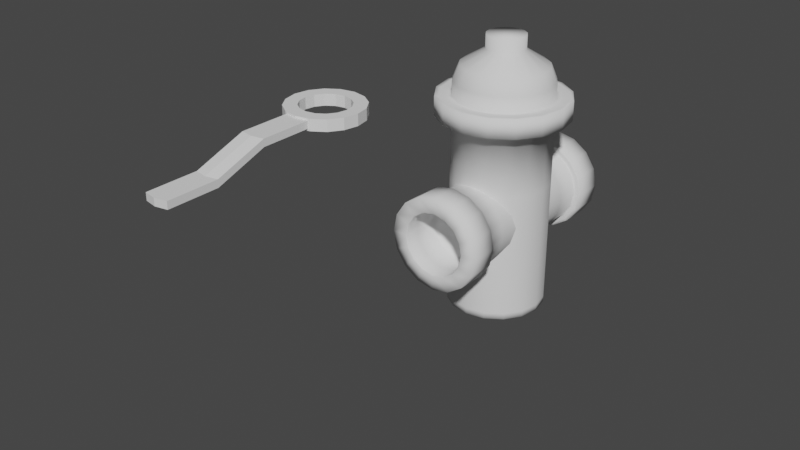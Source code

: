 # Source: FireHydrant.blend  (saved by Blender 2.92.15; exported with 4.5.12 LTS)
import bpy
from mathutils import Matrix  # noqa: F401  (used for matrix-valued properties, if any)

bpy.ops.wm.read_factory_settings(use_empty=True)
scene = bpy.context.scene
scene.name = 'Scene'

# ---- collections
col_collection = bpy.data.collections.new('Collection'); scene.collection.children.link(col_collection)

# ---- world
world_world = bpy.data.worlds.new('World'); scene.world = world_world
world_world.use_nodes = True; world_world.node_tree.nodes.clear()
_N = world_world.node_tree.nodes; _L = world_world.node_tree.links
n0 = _N.new('ShaderNodeOutputWorld'); n0.name = 'World Output'; n0.location = (300, 300)
n1 = _N.new('ShaderNodeBackground'); n1.name = 'Background'; n1.location = (10, 300)
n1.inputs[0].default_value = (0.05088, 0.05088, 0.05088, 1.0)
_L.new(n1.outputs[0], n0.inputs[0])
n0.is_active_output = True
world_world.color = (0.05088, 0.05088, 0.05088)
world_world.use_sun_shadow = False
world_world.sun_shadow_jitter_overblur = 0.0

# ---- meshes
me_cylinder = bpy.data.meshes.new('Cylinder')
me_cylinder.from_pydata([(-1.138e-09, 0.1412, -0.3), (0.0, 0.15, 0.3), (0.05403, 0.1304, -0.3), (0.0574, 0.1386, 0.3), (0.09983, 0.09983, -0.3), (0.1061, 0.1061, 0.3), (0.1304, 0.05403, -0.3), (0.1386, 0.0574, 0.3), (0.1412, -6.557e-09, -0.3), (0.15, -6.557e-09, 0.3), (0.1304, -0.05403, -0.3), (0.1386, -0.0574, 0.3), (0.09983, -0.09983, -0.3), (0.1061, -0.1061, 0.3), (0.05403, -0.1304, -0.3), (0.0574, -0.1386, 0.3), (2.144e-08, -0.1412, -0.3), (2.265e-08, -0.15, 0.3), (-0.05403, -0.1304, -0.3), (-0.0574, -0.1386, 0.3), (-0.09983, -0.09983, -0.3), (-0.1061, -0.1061, 0.3), (-0.1304, -0.05403, -0.3), (-0.1386, -0.0574, 0.3), (-0.1412, 7.843e-10, -0.3), (-0.15, 1.789e-09, 0.3), (-0.1304, 0.05403, -0.3), (-0.1386, 0.0574, 0.3), (-0.09983, 0.09983, -0.3), (-0.1061, 0.1061, 0.3), (-0.05403, 0.1304, -0.3), (-0.0574, 0.1386, 0.3), (0.0574, 0.1386, 0.3544), (1.472e-09, 0.15, 0.3544), (0.1061, 0.1061, 0.3544), (0.1386, 0.0574, 0.3544), (0.15, -6.557e-09, 0.3544), (0.1386, -0.0574, 0.3544), (0.1061, -0.1061, 0.3544), (0.0574, -0.1386, 0.3544), (2.412e-08, -0.15, 0.3544), (-0.0574, -0.1386, 0.3544), (-0.1061, -0.1061, 0.3544), (-0.1386, -0.0574, 0.3544), (-0.15, 1.789e-09, 0.3544), (-0.1386, 0.0574, 0.3544), (-0.1061, 0.1061, 0.3544), (-0.0574, 0.1386, 0.3544), (0.07626, 0.1841, 0.2977), (-2.793e-09, 0.1993, 0.2977), (0.1409, 0.1409, 0.2977), (0.1841, 0.07626, 0.2977), (0.1993, -9.323e-09, 0.2977), (0.1841, -0.07626, 0.2977), (0.1409, -0.1409, 0.2977), (0.07626, -0.1841, 0.2977), (2.73e-08, -0.1993, 0.2977), (-0.07626, -0.1841, 0.2977), (-0.1409, -0.1409, 0.2977), (-0.1841, -0.07626, 0.2977), (-0.1993, 1.764e-09, 0.2977), (-0.1841, 0.07626, 0.2977), (-0.1409, 0.1409, 0.2977), (-0.07626, 0.1841, 0.2977), (0.07626, 0.1841, 0.3567), (-8.368e-10, 0.1993, 0.3567), (0.1409, 0.1409, 0.3567), (0.1841, 0.07626, 0.3567), (0.1993, -9.323e-09, 0.3567), (0.1841, -0.07626, 0.3567), (0.1409, -0.1409, 0.3567), (0.07626, -0.1841, 0.3567), (2.926e-08, -0.1993, 0.3567), (-0.07626, -0.1841, 0.3567), (-0.1409, -0.1409, 0.3567), (-0.1841, -0.07626, 0.3567), (-0.1993, 1.764e-09, 0.3567), (-0.1841, 0.07626, 0.3567), (-0.1409, 0.1409, 0.3567), (-0.07626, 0.1841, 0.3567), (0.0574, 0.1386, 0.3997), (7.59e-09, 0.15, 0.3997), (0.1061, 0.1061, 0.3997), (0.1386, 0.0574, 0.3997), (0.15, -6.557e-09, 0.3997), (0.1386, -0.0574, 0.3997), (0.1061, -0.1061, 0.3997), (0.0574, -0.1386, 0.3997), (3.024e-08, -0.15, 0.3997), (-0.0574, -0.1386, 0.3997), (-0.1061, -0.1061, 0.3997), (-0.1386, -0.0574, 0.3997), (-0.15, 1.789e-09, 0.3997), (-0.1386, 0.0574, 0.3997), (-0.1061, 0.1061, 0.3997), (-0.0574, 0.1386, 0.3997), (0.05013, 0.121, 0.4449), (4.066e-09, 0.131, 0.4449), (0.09262, 0.09262, 0.4449), (0.121, 0.05013, 0.4449), (0.131, -5.489e-09, 0.4449), (0.121, -0.05013, 0.4449), (0.09262, -0.09262, 0.4449), (0.05013, -0.121, 0.4449), (2.384e-08, -0.131, 0.4449), (-0.05013, -0.121, 0.4449), (-0.09262, -0.09262, 0.4449), (-0.121, -0.05013, 0.4449), (-0.131, 1.798e-09, 0.4449), (-0.121, 0.05013, 0.4449), (-0.09262, 0.09262, 0.4449), (-0.05013, 0.121, 0.4449), (0.0225, 0.05432, 0.4902), (-6.357e-09, 0.0588, 0.4902), (0.04158, 0.04158, 0.4902), (0.05432, 0.0225, 0.4902), (0.0588, -3.491e-09, 0.4902), (0.05432, -0.0225, 0.4902), (0.04158, -0.04158, 0.4902), (0.0225, -0.05432, 0.4902), (2.522e-09, -0.0588, 0.4902), (-0.0225, -0.05432, 0.4902), (-0.04158, -0.04158, 0.4902), (-0.05432, -0.0225, 0.4902), (-0.0588, -2.193e-10, 0.4902), (-0.05432, 0.0225, 0.4902), (-0.04158, 0.04158, 0.4902), (-0.0225, 0.05432, 0.4902), (0.0225, 0.05432, 0.5332), (4.986e-09, 0.0588, 0.5332), (0.04158, 0.04158, 0.5332), (0.05432, 0.0225, 0.5332), (0.0588, -3.491e-09, 0.5332), (0.05432, -0.0225, 0.5332), (0.04158, -0.04158, 0.5332), (0.0225, -0.05432, 0.5332), (1.386e-08, -0.0588, 0.5332), (-0.0225, -0.05432, 0.5332), (-0.04158, -0.04158, 0.5332), (-0.05432, -0.0225, 0.5332), (-0.0588, -2.193e-10, 0.5332), (-0.05432, 0.0225, 0.5332), (-0.04158, 0.04158, 0.5332), (-0.0225, 0.05432, 0.5332), (0.0, 0.15, -0.1), (0.0, 0.15, 0.1), (0.0574, 0.1386, 0.1), (0.0574, 0.1386, -0.1), (0.1061, 0.1061, 0.1), (0.1061, 0.1061, -0.1), (0.1386, 0.0574, 0.1), (0.1386, 0.0574, -0.1), (0.15, -6.557e-09, 0.1), (0.15, -6.557e-09, -0.1), (0.1386, -0.0574, 0.1), (0.1386, -0.0574, -0.1), (0.1061, -0.1061, 0.1), (0.1061, -0.1061, -0.1), (0.0574, -0.1386, 0.1), (0.0574, -0.1386, -0.1), (2.265e-08, -0.15, 0.1), (2.265e-08, -0.15, -0.1), (-0.0574, -0.1386, 0.1), (-0.0574, -0.1386, -0.1), (-0.1061, -0.1061, 0.1), (-0.1061, -0.1061, -0.1), (-0.1386, -0.0574, 0.1), (-0.1386, -0.0574, -0.1), (-0.15, 1.789e-09, 0.1), (-0.15, 1.789e-09, -0.1), (-0.1386, 0.0574, 0.1), (-0.1386, 0.0574, -0.1), (-0.1061, 0.1061, 0.1), (-0.1061, 0.1061, -0.1), (-0.0574, 0.1386, 0.1), (-0.0574, 0.1386, -0.1), (0.0, -1.49e-08, 0.12), (0.0, 0.15, 0.12), (0.0, -0.15, 0.12), (0.04592, -0.15, 0.1109), (0.04592, 1.49e-08, 0.1109), (0.04592, 0.15, 0.1109), (0.08485, -0.15, 0.08485), (0.08485, 1.49e-08, 0.08485), (0.08485, 0.15, 0.08485), (0.1109, -0.15, 0.04592), (0.1109, 1.49e-08, 0.04592), (0.1109, 0.15, 0.04592), (0.12, -0.15, -1.18e-08), (0.12, 1.49e-08, -5.245e-09), (0.12, 0.15, 1.311e-09), (0.1109, -0.15, -0.04592), (0.1109, 1.49e-08, -0.04592), (0.1109, 0.15, -0.04592), (0.08485, -0.15, -0.08485), (0.08485, 1.49e-08, -0.08485), (0.08485, 0.15, -0.08485), (0.04592, -0.15, -0.1109), (0.04592, 1.49e-08, -0.1109), (0.04592, 0.15, -0.1109), (1.812e-08, -0.15, -0.12), (1.812e-08, 1.49e-08, -0.12), (1.812e-08, 0.15, -0.12), (-0.04592, -0.15, -0.1109), (-0.04592, 1.49e-08, -0.1109), (-0.04592, 0.15, -0.1109), (-0.08485, -0.15, -0.08485), (-0.08485, 1.49e-08, -0.08485), (-0.08485, 0.15, -0.08485), (-0.1109, -0.15, -0.04592), (-0.1109, 1.49e-08, -0.04592), (-0.1109, 0.15, -0.04592), (-0.12, -0.15, -5.126e-09), (-0.12, 1.49e-08, 1.431e-09), (-0.12, 0.15, 7.988e-09), (-0.1109, -0.15, 0.04592), (-0.1109, 1.49e-08, 0.04592), (-0.1109, 0.15, 0.04592), (-0.08485, -0.15, 0.08485), (-0.08485, 1.49e-08, 0.08485), (-0.08485, 0.15, 0.08485), (-0.04592, -0.15, 0.1109), (-0.04592, 1.49e-08, 0.1109), (-0.04592, 0.15, 0.1109), (-0.08485, -0.225, -0.08485), (0.1109, -0.225, -0.04592), (0.0, -0.225, 0.12), (0.12, -0.225, -1.508e-08), (-0.04592, -0.225, -0.1109), (0.1109, -0.225, 0.04592), (1.812e-08, -0.225, -0.12), (0.08485, -0.225, 0.08485), (0.04592, -0.225, -0.1109), (0.04592, -0.225, 0.1109), (0.08485, -0.225, -0.08485), (-0.1109, -0.225, -0.04592), (-0.12, -0.225, -8.404e-09), (-0.1109, -0.225, 0.04592), (-0.08485, -0.225, 0.08485), (-0.04592, -0.225, 0.1109), (0.04592, 0.225, 0.1109), (0.08485, 0.225, 0.08485), (0.1109, 0.225, 0.04592), (0.12, 0.225, 4.59e-09), (0.1109, 0.225, -0.04592), (0.08485, 0.225, -0.08485), (0.04592, 0.225, -0.1109), (1.812e-08, 0.225, -0.12), (-0.04592, 0.225, -0.1109), (-0.08485, 0.225, -0.08485), (-0.1109, 0.225, -0.04592), (-0.12, 0.225, 1.127e-08), (-0.1109, 0.225, 0.04592), (-0.08485, 0.225, 0.08485), (0.0, 0.225, 0.12), (-0.04592, 0.225, 0.1109), (-1.28e-09, 0.3139, 0.1423), (0.05447, 0.3139, 0.1315), (0.05447, -0.316, 0.1315), (-1.28e-09, -0.316, 0.1423), (-1.28e-09, -0.2271, 0.1423), (0.05447, 0.225, 0.1315), (0.1006, 0.3139, 0.1006), (0.1006, -0.316, 0.1006), (0.1006, 0.225, 0.1006), (0.1315, 0.3139, 0.05447), (0.1315, -0.316, 0.05447), (0.1315, 0.225, 0.05447), (0.1423, 0.3139, 9.622e-09), (0.1423, -0.316, -2.149e-08), (0.1423, 0.225, 5.733e-09), (0.1315, 0.3139, -0.05447), (0.1315, -0.316, -0.05447), (0.1315, 0.225, -0.05447), (0.1006, 0.3139, -0.1006), (0.1006, -0.316, -0.1006), (0.1006, 0.225, -0.1006), (0.05447, 0.3139, -0.1315), (0.05447, -0.316, -0.1315), (0.05447, 0.225, -0.1315), (2.021e-08, 0.3139, -0.1423), (2.021e-08, -0.316, -0.1423), (2.021e-08, 0.225, -0.1423), (-0.05447, 0.3139, -0.1315), (-0.05447, -0.316, -0.1315), (-0.05447, 0.225, -0.1315), (-0.1006, 0.3139, -0.1006), (-0.1006, -0.316, -0.1006), (-0.1006, 0.225, -0.1006), (-0.1315, 0.3139, -0.05447), (-0.1315, -0.316, -0.05447), (-0.1315, 0.225, -0.05447), (-0.1423, 0.3139, 1.754e-08), (-0.1423, -0.316, -1.357e-08), (-0.1423, 0.225, 1.365e-08), (-0.1315, 0.3139, 0.05447), (-0.1315, -0.316, 0.05447), (-0.1315, 0.225, 0.05447), (-0.1006, 0.3139, 0.1006), (-0.1006, -0.316, 0.1006), (-0.1006, 0.225, 0.1006), (-0.05447, 0.3139, 0.1315), (-0.05447, -0.316, 0.1315), (-0.05447, 0.225, 0.1315), (-0.1006, -0.2271, -0.1006), (0.1315, -0.2271, -0.05447), (0.1423, -0.2271, -1.76e-08), (-0.05447, -0.2271, -0.1315), (0.1315, -0.2271, 0.05447), (2.021e-08, -0.2271, -0.1423), (0.1006, -0.2271, 0.1006), (0.05447, -0.2271, -0.1315), (0.05447, -0.2271, 0.1315), (0.1006, -0.2271, -0.1006), (-0.1315, -0.2271, -0.05447), (-0.1423, -0.2271, -9.679e-09), (-0.1315, -0.2271, 0.05447), (-0.1006, -0.2271, 0.1006), (-0.05447, -0.2271, 0.1315), (-1.28e-09, 0.225, 0.1423), (0.03626, -0.1887, 0.08754), (1.91e-09, -0.1887, 0.09476), (0.067, -0.1887, 0.067), (0.08754, -0.1887, 0.03626), (0.09476, -0.1887, -2.029e-08), (0.08754, -0.1887, -0.03626), (0.067, -0.1887, -0.067), (0.03626, -0.1887, -0.08754), (1.622e-08, -0.1887, -0.09476), (-0.03626, -0.1887, -0.08754), (-0.067, -0.1887, -0.067), (-0.08754, -0.1887, -0.03626), (-0.09476, -0.1887, -1.502e-08), (-0.08754, -0.1887, 0.03626), (-0.067, -0.1887, 0.067), (-0.03626, -0.1887, 0.08754), (1.359e-09, 0.1865, 0.102), (0.03905, 0.1865, 0.09427), (0.07215, 0.1865, 0.07215), (0.09427, 0.1865, 0.03905), (0.102, 0.1865, 1.991e-08), (0.09427, 0.1865, -0.03905), (0.07215, 0.1865, -0.07215), (0.03905, 0.1865, -0.09427), (1.677e-08, 0.1865, -0.102), (-0.03905, 0.1865, -0.09427), (-0.07215, 0.1865, -0.07215), (-0.09427, 0.1865, -0.03905), (-0.102, 0.1865, 2.559e-08), (-0.09427, 0.1865, 0.03905), (-0.07215, 0.1865, 0.07215), (-0.03905, 0.1865, 0.09427), (-1.28e-09, -0.2716, 0.1423), (-0.1006, -0.2716, -0.1006), (0.1315, -0.2716, -0.05447), (0.1423, -0.2716, -1.954e-08), (-0.05447, -0.2716, -0.1315), (0.1315, -0.2716, 0.05447), (2.021e-08, -0.2716, -0.1423), (0.1006, -0.2716, 0.1006), (0.05447, -0.2716, -0.1315), (0.05447, -0.2716, 0.1315), (0.1006, -0.2716, -0.1006), (-0.1315, -0.2716, -0.05447), (-0.1423, -0.2716, -1.162e-08), (-0.1315, -0.2716, 0.05447), (-0.1006, -0.2716, 0.1006), (-0.05447, -0.2716, 0.1315), (0.05447, 0.2694, 0.1315), (0.1006, 0.2694, 0.1006), (0.1315, 0.2694, 0.05447), (0.1423, 0.2694, 7.678e-09), (0.1315, 0.2694, -0.05447), (0.1006, 0.2694, -0.1006), (0.05447, 0.2694, -0.1315), (2.021e-08, 0.2694, -0.1423), (-0.05447, 0.2694, -0.1315), (-0.1006, 0.2694, -0.1006), (-0.1315, 0.2694, -0.05447), (-0.1423, 0.2694, 1.56e-08), (-0.1315, 0.2694, 0.05447), (-0.1006, 0.2694, 0.1006), (-0.05447, 0.2694, 0.1315), (-1.28e-09, 0.2694, 0.1423), (0.09427, 0.2511, -0.03905), (0.102, 0.2511, 1.424e-08), (0.03905, 0.2511, 0.09427), (1.359e-09, 0.2511, 0.102), (1.677e-08, 0.2511, -0.102), (0.03905, 0.2511, -0.09427), (-0.09427, 0.2511, -0.03905), (-0.07215, 0.2511, -0.07215), (-0.07215, 0.2511, 0.07215), (-0.09427, 0.2511, 0.03905), (-0.03905, 0.2511, 0.09427), (0.09427, 0.2511, 0.03905), (0.07215, 0.2511, -0.07215), (-0.03905, 0.2511, -0.09427), (-0.102, 0.2511, 1.992e-08), (0.07215, 0.2511, 0.07215), (-0.08754, -0.2657, -0.03626), (-0.09476, -0.2657, -1.372e-08), (-0.067, -0.2657, 0.067), (-0.03626, -0.2657, 0.08754), (0.03626, -0.2657, 0.08754), (0.067, -0.2657, 0.067), (0.09476, -0.2657, -1.899e-08), (0.08754, -0.2657, -0.03626), (0.03626, -0.2657, -0.08754), (1.622e-08, -0.2657, -0.09476), (-0.067, -0.2657, -0.067), (-0.08754, -0.2657, 0.03626), (1.91e-09, -0.2657, 0.09476), (0.08754, -0.2657, 0.03626), (0.067, -0.2657, -0.067), (-0.03626, -0.2657, -0.08754), (0.0574, 0.1386, -0.2808), (0.1061, 0.1061, -0.2808), (0.1386, 0.0574, -0.2808), (0.15, -6.557e-09, -0.2808), (0.1386, -0.0574, -0.2808), (0.1061, -0.1061, -0.2808), (0.0574, -0.1386, -0.2808), (2.265e-08, -0.15, -0.2808), (-0.0574, -0.1386, -0.2808), (-0.1061, -0.1061, -0.2808), (-0.1386, -0.0574, -0.2808), (-0.15, 1.789e-09, -0.2808), (-0.1386, 0.0574, -0.2808), (-0.1061, 0.1061, -0.2808), (-0.0574, 0.1386, -0.2808), (0.0, 0.15, -0.2808), (-0.1148, -0.1148, 0.355), (-0.1235, -0.1235, 0.3556), (-0.1322, -0.1322, 0.3561), (-0.06212, -0.15, 0.355), (-0.06683, -0.1614, 0.3556), (-0.07155, -0.1727, 0.3561), (2.54e-08, -0.1623, 0.355), (2.669e-08, -0.1746, 0.3556), (2.797e-08, -0.187, 0.3561), (0.06212, -0.15, 0.355), (0.06683, -0.1614, 0.3556), (0.07155, -0.1727, 0.3561), (0.1727, -0.07155, 0.3561), (0.1614, -0.06683, 0.3556), (0.15, -0.06212, 0.355), (0.1148, -0.1148, 0.355), (0.1235, -0.1235, 0.3556), (0.1322, -0.1322, 0.3561), (-0.15, -0.06212, 0.355), (-0.1614, -0.06683, 0.3556), (-0.1727, -0.07155, 0.3561), (-0.1623, 1.783e-09, 0.355), (-0.1746, 1.777e-09, 0.3556), (-0.187, 1.771e-09, 0.3561), (-0.15, 0.06212, 0.355), (-0.1614, 0.06683, 0.3556), (-0.1727, 0.07155, 0.3561), (-0.1148, 0.1148, 0.355), (-0.1235, 0.1235, 0.3556), (-0.1322, 0.1322, 0.3561), (0.06212, 0.15, 0.355), (0.06683, 0.1614, 0.3556), (0.07155, 0.1727, 0.3561), (-2.596e-10, 0.187, 0.3561), (3.176e-10, 0.1746, 0.3556), (8.948e-10, 0.1623, 0.355), (-0.06212, 0.15, 0.355), (-0.06683, 0.1614, 0.3556), (-0.07155, 0.1727, 0.3561), (0.1148, 0.1148, 0.355), (0.1235, 0.1235, 0.3556), (0.1322, 0.1322, 0.3561), (0.15, 0.06212, 0.355), (0.1614, 0.06683, 0.3556), (0.1727, 0.07155, 0.3561), (0.1623, -7.248e-09, 0.355), (0.1746, -7.94e-09, 0.3556), (0.187, -8.632e-09, 0.3561), (0.1322, -0.1322, 0.2983), (0.1235, -0.1235, 0.2989), (0.1148, -0.1148, 0.2994), (-0.1322, -0.1322, 0.2983), (-0.1235, -0.1235, 0.2989), (-0.1148, -0.1148, 0.2994), (0.07155, 0.1727, 0.2983), (0.06683, 0.1614, 0.2989), (0.06212, 0.15, 0.2994), (-6.981e-10, 0.1623, 0.2994), (-1.396e-09, 0.1746, 0.2989), (-2.094e-09, 0.187, 0.2983), (-0.1322, 0.1322, 0.2983), (-0.1235, 0.1235, 0.2989), (-0.1148, 0.1148, 0.2994), (-0.15, 0.06212, 0.2994), (-0.1614, 0.06683, 0.2989), (-0.1727, 0.07155, 0.2983), (0.1727, -0.07155, 0.2983), (0.1614, -0.06683, 0.2989), (0.15, -0.06212, 0.2994), (0.1623, -7.248e-09, 0.2994), (0.1746, -7.94e-09, 0.2989), (0.187, -8.632e-09, 0.2983), (-0.07155, -0.1727, 0.2983), (-0.06683, -0.1614, 0.2989), (-0.06212, -0.15, 0.2994), (2.381e-08, -0.1623, 0.2994), (2.497e-08, -0.1746, 0.2989), (2.614e-08, -0.187, 0.2983), (-0.07155, 0.1727, 0.2983), (-0.06683, 0.1614, 0.2989), (-0.06212, 0.15, 0.2994), (0.1322, 0.1322, 0.2983), (0.1235, 0.1235, 0.2989), (0.1148, 0.1148, 0.2994), (-0.1727, -0.07155, 0.2983), (-0.1614, -0.06683, 0.2989), (-0.15, -0.06212, 0.2994), (0.07155, -0.1727, 0.2983), (0.06683, -0.1614, 0.2989), (0.06212, -0.15, 0.2994), (0.1727, 0.07155, 0.2983), (0.1614, 0.06683, 0.2989), (0.15, 0.06212, 0.2994), (-0.187, 1.771e-09, 0.2983), (-0.1746, 1.777e-09, 0.2989), (-0.1623, 1.783e-09, 0.2994), (0.1177, 0.225, -0.04877), (0.1246, 0.225, -0.05162), (0.1274, 0.225, 4.971e-09), (0.1349, 0.225, 5.352e-09), (0.1177, 0.225, 0.04877), (0.1246, 0.225, 0.05162), (0.09012, 0.225, 0.09012), (0.09538, 0.225, 0.09538), (-8.536e-10, 0.225, 0.1349), (-4.268e-10, 0.225, 0.1274), (0.04877, 0.225, 0.1177), (0.05162, 0.225, 0.1246), (-0.1177, 0.225, -0.04877), (-0.1246, 0.225, -0.05162), (-0.09538, 0.225, -0.09538), (-0.09012, 0.225, -0.09012), (-0.05162, 0.225, 0.1246), (-0.04877, 0.225, 0.1177), (-0.09538, 0.225, 0.09538), (-0.09012, 0.225, 0.09012), (-0.05162, 0.225, -0.1246), (-0.04877, 0.225, -0.1177), (-0.1246, 0.225, 0.05162), (-0.1177, 0.225, 0.04877), (1.951e-08, 0.225, -0.1349), (1.882e-08, 0.225, -0.1274), (-0.1349, 0.225, 1.286e-08), (-0.1274, 0.225, 1.206e-08), (0.05162, 0.225, -0.1246), (0.04877, 0.225, -0.1177), (0.09538, 0.225, -0.09538), (0.09012, 0.225, -0.09012), (0.09012, -0.2257, -0.09012), (0.09538, -0.2264, -0.09538), (0.04877, -0.2257, -0.1177), (0.05162, -0.2264, -0.1246), (1.882e-08, -0.2257, -0.1274), (1.951e-08, -0.2264, -0.1349), (-0.04877, -0.2257, -0.1177), (-0.05162, -0.2264, -0.1246), (-0.09012, -0.2257, -0.09012), (-0.09538, -0.2264, -0.09538), (-0.1177, -0.2257, -0.04877), (-0.1246, -0.2264, -0.05162), (-0.1274, -0.2257, -8.829e-09), (-0.1349, -0.2264, -9.254e-09), (-0.1177, -0.2257, 0.04877), (-0.1246, -0.2264, 0.05162), (-0.05162, -0.2264, 0.1246), (-0.04877, -0.2257, 0.1177), (-0.09012, -0.2257, 0.09012), (-0.09538, -0.2264, 0.09538), (0.1177, -0.2257, -0.04877), (0.1246, -0.2264, -0.05162), (0.1274, -0.2257, -1.592e-08), (0.1349, -0.2264, -1.676e-08), (0.1177, -0.2257, 0.04877), (0.1246, -0.2264, 0.05162), (0.09012, -0.2257, 0.09012), (0.09538, -0.2264, 0.09538), (0.04877, -0.2257, 0.1177), (0.05162, -0.2264, 0.1246), (-4.268e-10, -0.2257, 0.1274), (-8.536e-10, -0.2264, 0.1349), (1.359e-09, 0.3131, 0.102), (1.178e-09, 0.3157, 0.1048), (1.725e-09, -0.317, 0.09752), (1.91e-09, -0.3143, 0.09476), (0.0401, 0.3157, 0.09682), (0.03905, 0.3131, 0.09427), (0.03626, -0.3143, 0.08754), (0.03732, -0.317, 0.0901), (0.0741, 0.3157, 0.0741), (0.07215, 0.3131, 0.07215), (0.067, -0.3143, 0.067), (0.06896, -0.317, 0.06896), (0.09682, 0.3157, 0.0401), (0.09427, 0.3131, 0.03905), (0.08754, -0.3143, 0.03626), (0.0901, -0.317, 0.03732), (0.1048, 0.3157, 8.644e-09), (0.102, 0.3131, 8.81e-09), (0.09476, -0.3143, -1.817e-08), (0.09752, -0.317, -1.832e-08), (0.09682, 0.3157, -0.0401), (0.09427, 0.3131, -0.03905), (0.08754, -0.3143, -0.03626), (0.0901, -0.317, -0.03732), (0.0741, 0.3157, -0.0741), (0.07215, 0.3131, -0.07215), (0.067, -0.3143, -0.067), (0.06896, -0.317, -0.06896), (0.0401, 0.3157, -0.09682), (0.03905, 0.3131, -0.09427), (0.03626, -0.3143, -0.08754), (0.03732, -0.317, -0.0901), (1.7e-08, 0.3157, -0.1048), (1.677e-08, 0.3131, -0.102), (1.622e-08, -0.3143, -0.09476), (1.645e-08, -0.317, -0.09752), (-0.0401, 0.3157, -0.09682), (-0.03905, 0.3131, -0.09427), (-0.03626, -0.3143, -0.08754), (-0.03732, -0.317, -0.0901), (-0.0741, 0.3157, -0.0741), (-0.07215, 0.3131, -0.07215), (-0.067, -0.3143, -0.067), (-0.06896, -0.317, -0.06896), (-0.09682, 0.3157, -0.0401), (-0.09427, 0.3131, -0.03905), (-0.08754, -0.3143, -0.03626), (-0.0901, -0.317, -0.03732), (-0.1048, 0.3157, 1.447e-08), (-0.102, 0.3131, 1.449e-08), (-0.09476, -0.3143, -1.29e-08), (-0.09752, -0.317, -1.289e-08), (-0.09682, 0.3157, 0.0401), (-0.09427, 0.3131, 0.03905), (-0.08754, -0.3143, 0.03626), (-0.0901, -0.317, 0.03732), (-0.0741, 0.3157, 0.0741), (-0.07215, 0.3131, 0.07215), (-0.067, -0.3143, 0.067), (-0.06896, -0.317, 0.06896), (-0.0401, 0.3157, 0.09682), (-0.03905, 0.3131, 0.09427), (-0.03626, -0.3143, 0.08754), (-0.03732, -0.317, 0.0901), (0.0, 0.15, -0.3), (0.0574, 0.1386, -0.3), (0.1061, 0.1061, -0.3), (0.1386, 0.0574, -0.3), (0.15, -6.557e-09, -0.3), (0.1386, -0.0574, -0.3), (0.1061, -0.1061, -0.3), (0.0574, -0.1386, -0.3), (2.265e-08, -0.15, -0.3), (-0.0574, -0.1386, -0.3), (-0.1061, -0.1061, -0.3), (-0.1386, -0.0574, -0.3), (-0.15, 1.789e-09, -0.3), (-0.1386, 0.0574, -0.3), (-0.1061, 0.1061, -0.3), (-0.0574, 0.1386, -0.3)], [], [(145, 1, 3, 146), (146, 3, 5, 148), (148, 5, 7, 150), (150, 7, 9, 152), (152, 9, 11, 154), (154, 11, 13, 156), (156, 13, 15, 158), (158, 15, 17, 160), (160, 17, 19, 162), (162, 19, 21, 164), (164, 21, 23, 166), (166, 23, 25, 168), (168, 25, 27, 170), (452, 455, 76, 75), (170, 27, 29, 172), (172, 29, 31, 174), (0, 2, 4, 6, 8, 10, 12, 14, 16, 18, 20, 22, 24, 26, 28, 30), (174, 31, 1, 145), (516, 483, 58, 59), (513, 486, 48, 50), (434, 452, 75, 74), (510, 492, 62, 63), (480, 498, 53, 54), (437, 434, 74, 73), (440, 437, 73, 72), (483, 504, 57, 58), (443, 440, 72, 71), (486, 491, 49, 48), (492, 497, 61, 62), (498, 503, 52, 53), (449, 443, 71, 70), (444, 449, 70, 69), (504, 509, 56, 57), (318, 367, 352, 260), (455, 458, 77, 76), (519, 480, 54, 55), (491, 510, 63, 49), (458, 461, 78, 77), (465, 464, 64, 65), (522, 513, 50, 51), (525, 516, 59, 60), (461, 470, 79, 78), (464, 473, 66, 64), (470, 465, 65, 79), (509, 519, 55, 56), (473, 476, 67, 66), (476, 479, 68, 67), (503, 522, 51, 52), (497, 525, 60, 61), (479, 444, 69, 68), (85, 84, 100, 101), (44, 43, 91, 92), (37, 36, 84, 85), (45, 44, 92, 93), (38, 37, 85, 86), (46, 45, 93, 94), (39, 38, 86, 87), (47, 46, 94, 95), (40, 39, 87, 88), (32, 33, 81, 80), (33, 47, 95, 81), (41, 40, 88, 89), (34, 32, 80, 82), (42, 41, 89, 90), (35, 34, 82, 83), (43, 42, 90, 91), (106, 105, 121, 122), (93, 92, 108, 109), (86, 85, 101, 102), (94, 93, 109, 110), (87, 86, 102, 103), (95, 94, 110, 111), (88, 87, 103, 104), (80, 81, 97, 96), (81, 95, 111, 97), (89, 88, 104, 105), (82, 80, 96, 98), (90, 89, 105, 106), (83, 82, 98, 99), (91, 90, 106, 107), (84, 83, 99, 100), (92, 91, 107, 108), (99, 98, 114, 115), (107, 106, 122, 123), (100, 99, 115, 116), (108, 107, 123, 124), (101, 100, 116, 117), (109, 108, 124, 125), (102, 101, 117, 118), (110, 109, 125, 126), (103, 102, 118, 119), (111, 110, 126, 127), (104, 103, 119, 120), (96, 97, 113, 112), (97, 111, 127, 113), (105, 104, 120, 121), (98, 96, 112, 114), (128, 129, 143, 142, 141, 140, 139, 138, 137, 136, 135, 134, 133, 132, 131, 130), (430, 175, 144, 431), (175, 174, 145, 144), (429, 173, 175, 430), (173, 172, 174, 175), (428, 171, 173, 429), (171, 170, 172, 173), (427, 169, 171, 428), (169, 168, 170, 171), (426, 167, 169, 427), (167, 166, 168, 169), (425, 165, 167, 426), (165, 164, 166, 167), (424, 163, 165, 425), (163, 162, 164, 165), (423, 161, 163, 424), (161, 160, 162, 163), (422, 159, 161, 423), (159, 158, 160, 161), (421, 157, 159, 422), (157, 156, 158, 159), (420, 155, 157, 421), (155, 154, 156, 157), (419, 153, 155, 420), (153, 152, 154, 155), (418, 151, 153, 419), (151, 150, 152, 153), (417, 149, 151, 418), (149, 148, 150, 151), (416, 147, 149, 417), (147, 146, 148, 149), (431, 144, 147, 416), (144, 145, 146, 147), (195, 194, 197, 198), (210, 209, 212, 213), (628, 283, 286, 632), (271, 372, 373, 274), (211, 210, 213, 214), (544, 536, 319, 303), (244, 193, 196, 245), (245, 196, 199, 246), (598, 404, 405, 602), (198, 197, 200, 201), (213, 212, 215, 216), (581, 583, 306, 305), (199, 198, 201, 202), (214, 213, 216, 217), (250, 211, 214, 251), (246, 199, 202, 247), (542, 541, 291, 288), (201, 200, 203, 204), (216, 215, 218, 219), (561, 581, 305, 313), (202, 201, 204, 205), (217, 216, 219, 220), (251, 214, 217, 252), (247, 202, 205, 248), (531, 529, 273, 270), (204, 203, 206, 207), (219, 218, 221, 222), (563, 561, 313, 311), (205, 204, 207, 208), (220, 219, 222, 223), (252, 217, 220, 253), (248, 205, 208, 249), (533, 531, 270, 267), (207, 206, 209, 210), (222, 221, 178, 176), (208, 207, 210, 211), (223, 222, 176, 177), (565, 563, 311, 309), (253, 220, 223, 255), (535, 533, 267, 264), (196, 195, 198, 199), (255, 223, 177, 254), (567, 565, 309, 307), (193, 192, 195, 196), (192, 191, 194, 195), (249, 208, 211, 250), (190, 189, 192, 193), (189, 188, 191, 192), (243, 190, 193, 244), (187, 186, 189, 190), (186, 185, 188, 189), (242, 187, 190, 243), (184, 183, 186, 187), (183, 182, 185, 186), (241, 184, 187, 242), (181, 180, 183, 184), (180, 179, 182, 183), (240, 181, 184, 241), (177, 176, 180, 181), (176, 178, 179, 180), (254, 177, 181, 240), (221, 239, 226, 178), (218, 238, 239, 221), (215, 237, 238, 218), (212, 236, 237, 215), (209, 235, 236, 212), (206, 224, 235, 209), (203, 228, 224, 206), (200, 230, 228, 203), (197, 232, 230, 200), (194, 234, 232, 197), (191, 225, 234, 194), (188, 227, 225, 191), (185, 229, 227, 188), (182, 231, 229, 185), (179, 233, 231, 182), (539, 535, 264, 261), (569, 567, 307, 304), (536, 539, 261, 319), (571, 569, 304, 314), (573, 571, 314, 315), (575, 573, 315, 316), (579, 575, 316, 317), (576, 579, 317, 318), (260, 352, 361, 312), (312, 361, 359, 310), (310, 359, 357, 308), (308, 357, 355, 306), (306, 355, 354, 305), (305, 354, 362, 313), (313, 362, 360, 311), (311, 360, 358, 309), (309, 358, 356, 307), (307, 356, 353, 304), (304, 353, 363, 314), (314, 363, 364, 315), (315, 364, 365, 316), (316, 365, 366, 317), (317, 366, 367, 318), (256, 383, 368, 257), (257, 368, 369, 262), (262, 369, 370, 265), (265, 370, 371, 268), (268, 371, 372, 271), (286, 377, 378, 289), (301, 382, 383, 256), (298, 381, 382, 301), (283, 376, 377, 286), (295, 380, 381, 298), (280, 375, 376, 283), (292, 379, 380, 295), (277, 374, 375, 280), (289, 378, 379, 292), (274, 373, 374, 277), (583, 585, 308, 306), (546, 544, 303, 300), (585, 587, 310, 308), (548, 542, 288, 285), (587, 589, 312, 310), (550, 546, 300, 297), (589, 591, 260, 312), (552, 548, 285, 282), (554, 550, 297, 294), (556, 552, 282, 279), (541, 554, 294, 291), (558, 556, 279, 276), (529, 558, 276, 273), (591, 576, 318, 260), (320, 321, 335, 334, 333, 332, 331, 330, 329, 328, 327, 326, 325, 324, 323, 322), (336, 337, 338, 339, 340, 341, 342, 343, 344, 345, 346, 347, 348, 349, 350, 351), (610, 406, 407, 614), (652, 301, 256, 593), (622, 408, 409, 626), (634, 410, 400, 638), (646, 411, 402, 650), (597, 386, 387, 592), (606, 413, 406, 610), (618, 414, 408, 622), (630, 415, 410, 634), (642, 401, 411, 646), (602, 405, 413, 606), (614, 407, 414, 618), (631, 284, 281, 627), (638, 400, 401, 642), (650, 402, 403, 654), (59, 75, 76, 60), (54, 70, 71, 55), (48, 64, 66, 50), (61, 77, 78, 62), (56, 72, 73, 57), (51, 67, 68, 52), (63, 79, 65, 49), (58, 74, 75, 59), (53, 69, 70, 54), (60, 76, 77, 61), (49, 65, 64, 48), (55, 71, 72, 56), (50, 66, 67, 51), (62, 78, 79, 63), (57, 73, 74, 58), (52, 68, 69, 53), (367, 302, 259, 352), (366, 299, 302, 367), (365, 296, 299, 366), (364, 293, 296, 365), (363, 290, 293, 364), (353, 287, 290, 363), (356, 284, 287, 353), (358, 281, 284, 356), (360, 278, 281, 358), (362, 275, 278, 360), (354, 272, 275, 362), (355, 269, 272, 354), (357, 266, 269, 355), (359, 263, 266, 357), (361, 258, 263, 359), (352, 259, 258, 361), (372, 273, 276, 373), (373, 276, 279, 374), (378, 291, 294, 379), (374, 279, 282, 375), (379, 294, 297, 380), (375, 282, 285, 376), (380, 297, 300, 381), (376, 285, 288, 377), (381, 300, 303, 382), (382, 303, 319, 383), (377, 288, 291, 378), (371, 270, 273, 372), (370, 267, 270, 371), (369, 264, 267, 370), (368, 261, 264, 369), (383, 319, 261, 368), (596, 257, 262, 600), (612, 271, 274, 616), (632, 286, 289, 636), (608, 268, 271, 612), (626, 409, 415, 630), (648, 298, 301, 652), (604, 265, 268, 608), (636, 289, 292, 640), (616, 274, 277, 620), (654, 403, 412, 595), (640, 292, 295, 644), (620, 277, 280, 624), (600, 262, 265, 604), (644, 295, 298, 648), (624, 280, 283, 628), (617, 396, 384, 613), (592, 387, 394, 653), (637, 390, 391, 633), (595, 412, 404, 598), (613, 384, 385, 609), (633, 391, 397, 629), (653, 394, 392, 649), (609, 385, 395, 605), (629, 397, 388, 625), (649, 392, 393, 645), (641, 398, 390, 637), (621, 389, 396, 617), (601, 399, 386, 597), (645, 393, 398, 641), (625, 388, 389, 621), (605, 395, 399, 601), (386, 399, 338, 337), (392, 394, 351, 350), (390, 398, 348, 347), (388, 397, 345, 344), (384, 396, 342, 341), (399, 395, 339, 338), (398, 393, 349, 348), (397, 391, 346, 345), (396, 389, 343, 342), (395, 385, 340, 339), (394, 387, 336, 351), (393, 392, 350, 349), (391, 390, 347, 346), (389, 388, 344, 343), (387, 386, 337, 336), (385, 384, 341, 340), (619, 275, 272, 615), (328, 329, 415, 409), (607, 266, 263, 603), (325, 326, 414, 407), (647, 296, 293, 643), (322, 323, 413, 405), (635, 287, 284, 631), (332, 333, 411, 401), (623, 278, 275, 619), (415, 329, 330, 410), (611, 269, 266, 607), (414, 326, 327, 408), (599, 258, 259, 594), (413, 323, 324, 406), (594, 259, 302, 655), (321, 320, 404, 412), (651, 299, 296, 647), (335, 321, 412, 403), (639, 290, 287, 635), (411, 333, 334, 402), (627, 281, 278, 623), (410, 330, 331, 400), (615, 272, 269, 611), (408, 327, 328, 409), (603, 263, 258, 599), (406, 324, 325, 407), (655, 302, 299, 651), (404, 320, 322, 405), (643, 293, 290, 639), (402, 334, 335, 403), (400, 331, 332, 401), (656, 431, 416, 657), (657, 416, 417, 658), (658, 417, 418, 659), (659, 418, 419, 660), (660, 419, 420, 661), (661, 420, 421, 662), (662, 421, 422, 663), (663, 422, 423, 664), (664, 423, 424, 665), (665, 424, 425, 666), (666, 425, 426, 667), (667, 426, 427, 668), (668, 427, 428, 669), (669, 428, 429, 670), (670, 429, 430, 671), (671, 430, 431, 656), (118, 134, 135, 119), (125, 141, 142, 126), (117, 133, 134, 118), (124, 140, 141, 125), (116, 132, 133, 117), (123, 139, 140, 124), (115, 131, 132, 116), (122, 138, 139, 123), (114, 130, 131, 115), (121, 137, 138, 122), (112, 128, 130, 114), (120, 136, 137, 121), (127, 143, 129, 113), (113, 129, 128, 112), (119, 135, 136, 120), (126, 142, 143, 127), (36, 35, 83, 84), (178, 226, 233, 179), (36, 37, 446, 477), (477, 446, 445, 478), (478, 445, 444, 479), (35, 36, 477, 474), (474, 477, 478, 475), (475, 478, 479, 476), (34, 35, 474, 471), (471, 474, 475, 472), (472, 475, 476, 473), (47, 33, 467, 468), (468, 467, 466, 469), (469, 466, 465, 470), (32, 34, 471, 462), (462, 471, 472, 463), (463, 472, 473, 464), (46, 47, 468, 459), (459, 468, 469, 460), (460, 469, 470, 461), (33, 32, 462, 467), (467, 462, 463, 466), (466, 463, 464, 465), (45, 46, 459, 456), (456, 459, 460, 457), (457, 460, 461, 458), (44, 45, 456, 453), (453, 456, 457, 454), (454, 457, 458, 455), (37, 38, 447, 446), (446, 447, 448, 445), (445, 448, 449, 444), (38, 39, 441, 447), (447, 441, 442, 448), (448, 442, 443, 449), (39, 40, 438, 441), (441, 438, 439, 442), (442, 439, 440, 443), (40, 41, 435, 438), (438, 435, 436, 439), (439, 436, 437, 440), (41, 42, 432, 435), (435, 432, 433, 436), (436, 433, 434, 437), (42, 43, 450, 432), (432, 450, 451, 433), (433, 451, 452, 434), (43, 44, 453, 450), (450, 453, 454, 451), (451, 454, 455, 452), (27, 25, 527, 495), (495, 527, 526, 496), (496, 526, 525, 497), (9, 7, 524, 501), (501, 524, 523, 502), (502, 523, 522, 503), (17, 15, 521, 507), (507, 521, 520, 508), (508, 520, 519, 509), (25, 23, 518, 527), (527, 518, 517, 526), (526, 517, 516, 525), (7, 5, 515, 524), (524, 515, 514, 523), (523, 514, 513, 522), (1, 31, 512, 489), (489, 512, 511, 490), (490, 511, 510, 491), (15, 13, 482, 521), (521, 482, 481, 520), (520, 481, 480, 519), (19, 17, 507, 506), (506, 507, 508, 505), (505, 508, 509, 504), (11, 9, 501, 500), (500, 501, 502, 499), (499, 502, 503, 498), (29, 27, 495, 494), (494, 495, 496, 493), (493, 496, 497, 492), (3, 1, 489, 488), (488, 489, 490, 487), (487, 490, 491, 486), (21, 19, 506, 485), (485, 506, 505, 484), (484, 505, 504, 483), (13, 11, 500, 482), (482, 500, 499, 481), (481, 499, 498, 480), (31, 29, 494, 512), (512, 494, 493, 511), (511, 493, 492, 510), (5, 3, 488, 515), (515, 488, 487, 514), (514, 487, 486, 513), (23, 21, 485, 518), (518, 485, 484, 517), (517, 484, 483, 516), (244, 245, 559, 528), (528, 559, 558, 529), (245, 246, 557, 559), (559, 557, 556, 558), (250, 251, 555, 540), (540, 555, 554, 541), (246, 247, 553, 557), (557, 553, 552, 556), (251, 252, 551, 555), (555, 551, 550, 554), (247, 248, 549, 553), (553, 549, 548, 552), (252, 253, 547, 551), (551, 547, 546, 550), (248, 249, 543, 549), (549, 543, 542, 548), (253, 255, 545, 547), (547, 545, 544, 546), (254, 240, 538, 537), (537, 538, 539, 536), (240, 241, 534, 538), (538, 534, 535, 539), (241, 242, 532, 534), (534, 532, 533, 535), (242, 243, 530, 532), (532, 530, 531, 533), (243, 244, 528, 530), (530, 528, 529, 531), (249, 250, 540, 543), (543, 540, 541, 542), (255, 254, 537, 545), (545, 537, 536, 544), (226, 239, 577, 590), (590, 577, 576, 591), (233, 226, 590, 588), (588, 590, 591, 589), (231, 233, 588, 586), (586, 588, 589, 587), (229, 231, 586, 584), (584, 586, 587, 585), (227, 229, 584, 582), (582, 584, 585, 583), (239, 238, 578, 577), (577, 578, 579, 576), (238, 237, 574, 578), (578, 574, 575, 579), (237, 236, 572, 574), (574, 572, 573, 575), (236, 235, 570, 572), (572, 570, 571, 573), (235, 224, 568, 570), (570, 568, 569, 571), (224, 228, 566, 568), (568, 566, 567, 569), (228, 230, 564, 566), (566, 564, 565, 567), (230, 232, 562, 564), (564, 562, 563, 565), (232, 234, 560, 562), (562, 560, 561, 563), (234, 225, 580, 560), (560, 580, 581, 561), (225, 227, 582, 580), (580, 582, 583, 581), (593, 596, 597, 592), (599, 594, 595, 598), (596, 600, 601, 597), (603, 599, 598, 602), (600, 604, 605, 601), (607, 603, 602, 606), (604, 608, 609, 605), (611, 607, 606, 610), (608, 612, 613, 609), (615, 611, 610, 614), (612, 616, 617, 613), (619, 615, 614, 618), (616, 620, 621, 617), (623, 619, 618, 622), (620, 624, 625, 621), (627, 623, 622, 626), (624, 628, 629, 625), (631, 627, 626, 630), (628, 632, 633, 629), (635, 631, 630, 634), (632, 636, 637, 633), (639, 635, 634, 638), (636, 640, 641, 637), (643, 639, 638, 642), (640, 644, 645, 641), (647, 643, 642, 646), (644, 648, 649, 645), (651, 647, 646, 650), (648, 652, 653, 649), (655, 651, 650, 654), (652, 593, 592, 653), (594, 655, 654, 595), (593, 256, 257, 596), (2, 0, 656, 657), (4, 2, 657, 658), (6, 4, 658, 659), (8, 6, 659, 660), (10, 8, 660, 661), (12, 10, 661, 662), (14, 12, 662, 663), (16, 14, 663, 664), (18, 16, 664, 665), (20, 18, 665, 666), (22, 20, 666, 667), (24, 22, 667, 668), (26, 24, 668, 669), (28, 26, 669, 670), (30, 28, 670, 671), (0, 30, 671, 656)])
me_cylinder.polygons.foreach_set('use_smooth', [True] * 644)
_uv = me_cylinder.uv_layers.new(name='UVMap')
_uv.uv.foreach_set('vector', [1.0, 0.8333, 1.0, 1.0, 0.9375, 1.0, 0.9375, 0.8333, 0.9375, 0.8333, 0.9375, 1.0, 0.875, 1.0, 0.875, 0.8333, 0.875, 0.8333, 0.875, 1.0, 0.8125, 1.0, 0.8125, 0.8333, 0.8125, 0.8333, 0.8125, 1.0, 0.75, 1.0, 0.75, 0.8333, 0.75, 0.8333, 0.75, 1.0, 0.6875, 1.0, 0.6875, 0.8333, 0.6875, 0.8333, 0.6875, 1.0, 0.625, 1.0, 0.625, 0.8333, 0.625, 0.8333, 0.625, 1.0, 0.5625, 1.0, 0.5625, 0.8333, 0.5625, 0.8333, 0.5625, 1.0, 0.5, 1.0, 0.5, 0.8333, 0.5, 0.8333, 0.5, 1.0, 0.4375, 1.0, 0.4375, 0.8333, 0.4375, 0.8333, 0.4375, 1.0, 0.375, 1.0, 0.375, 0.8333, 0.375, 0.8333, 0.375, 1.0, 0.3125, 1.0, 0.3125, 0.8333, 0.3125, 0.8333, 0.3125, 1.0, 0.25, 1.0, 0.25, 0.8333, 0.25, 0.8333, 0.25, 1.0, 0.1875, 1.0, 0.1875, 0.8333, 0.02827, 0.1582, 0.01, 0.25, 0.01, 0.25, 0.02827, 0.1582, 0.1875, 0.8333, 0.1875, 1.0, 0.125, 1.0, 0.125, 0.8333, 0.125, 0.8333, 0.125, 1.0, 0.0625, 1.0, 0.0625, 0.8333, 0.75, 0.4759, 0.8364, 0.4587, 0.9097, 0.4097, 0.9587, 0.3364, 0.9759, 0.25, 0.9587, 0.1636, 0.9097, 0.09027, 0.8364, 0.0413, 0.75, 0.0241, 0.6636, 0.0413, 0.5903, 0.09027, 0.5413, 0.1636, 0.5241, 0.25, 0.5413, 0.3364, 0.5903, 0.4097, 0.6636, 0.4587, 0.0625, 0.8333, 0.0625, 1.0, 0.0, 1.0, 0.0, 0.8333, 0.3125, 1.0, 0.375, 1.0, 0.375, 1.0, 0.3125, 1.0, 0.875, 1.0, 0.9375, 1.0, 0.9375, 1.0, 0.875, 1.0, 0.08029, 0.08029, 0.02827, 0.1582, 0.02827, 0.1582, 0.08029, 0.08029, 0.0625, 1.0, 0.125, 1.0, 0.125, 1.0, 0.0625, 1.0, 0.625, 1.0, 0.6875, 1.0, 0.6875, 1.0, 0.625, 1.0, 0.1582, 0.02827, 0.08029, 0.08029, 0.08029, 0.08029, 0.1582, 0.02827, 0.25, 0.01, 0.1582, 0.02827, 0.1582, 0.02827, 0.25, 0.01, 0.375, 1.0, 0.4375, 1.0, 0.4375, 1.0, 0.375, 1.0, 0.3418, 0.02827, 0.25, 0.01, 0.25, 0.01, 0.3418, 0.02827, 0.9375, 1.0, 1.0, 1.0, 1.0, 1.0, 0.9375, 1.0, 0.125, 1.0, 0.1875, 1.0, 0.1875, 1.0, 0.125, 1.0, 0.6875, 1.0, 0.75, 1.0, 0.75, 1.0, 0.6875, 1.0, 0.4197, 0.08029, 0.3418, 0.02827, 0.3418, 0.02827, 0.4197, 0.08029, 0.4717, 0.1582, 0.4197, 0.08029, 0.4197, 0.08029, 0.4717, 0.1582, 0.4375, 1.0, 0.5, 1.0, 0.5, 1.0, 0.4375, 1.0, 0.0625, 0.9375, 0.0625, 0.9687, 0.0, 0.9688, 0.0, 0.9375, 0.01, 0.25, 0.02827, 0.3418, 0.02827, 0.3418, 0.01, 0.25, 0.5625, 1.0, 0.625, 1.0, 0.625, 1.0, 0.5625, 1.0, 0.0, 1.0, 0.0625, 1.0, 0.0625, 1.0, 0.0, 1.0, 0.02827, 0.3418, 0.08029, 0.4197, 0.08029, 0.4197, 0.02827, 0.3418, 0.25, 0.49, 0.3418, 0.4717, 0.3418, 0.4717, 0.25, 0.49, 0.8125, 1.0, 0.875, 1.0, 0.875, 1.0, 0.8125, 1.0, 0.25, 1.0, 0.3125, 1.0, 0.3125, 1.0, 0.25, 1.0, 0.08029, 0.4197, 0.1582, 0.4717, 0.1582, 0.4717, 0.08029, 0.4197, 0.3418, 0.4717, 0.4197, 0.4197, 0.4197, 0.4197, 0.3418, 0.4717, 0.1582, 0.4717, 0.25, 0.49, 0.25, 0.49, 0.1582, 0.4717, 0.5, 1.0, 0.5625, 1.0, 0.5625, 1.0, 0.5, 1.0, 0.4197, 0.4197, 0.4717, 0.3418, 0.4717, 0.3418, 0.4197, 0.4197, 0.4717, 0.3418, 0.49, 0.25, 0.49, 0.25, 0.4717, 0.3418, 0.75, 1.0, 0.8125, 1.0, 0.8125, 1.0, 0.75, 1.0, 0.1875, 1.0, 0.25, 1.0, 0.25, 1.0, 0.1875, 1.0, 0.49, 0.25, 0.4717, 0.1582, 0.4717, 0.1582, 0.49, 0.25, 0.4717, 0.1582, 0.49, 0.25, 0.49, 0.25, 0.4717, 0.1582, 0.01, 0.25, 0.02827, 0.1582, 0.02827, 0.1582, 0.01, 0.25, 0.4717, 0.1582, 0.49, 0.25, 0.49, 0.25, 0.4717, 0.1582, 0.02827, 0.3418, 0.01, 0.25, 0.01, 0.25, 0.02827, 0.3418, 0.4197, 0.08029, 0.4717, 0.1582, 0.4717, 0.1582, 0.4197, 0.08029, 0.08029, 0.4197, 0.02827, 0.3418, 0.02827, 0.3418, 0.08029, 0.4197, 0.3418, 0.02827, 0.4197, 0.08029, 0.4197, 0.08029, 0.3418, 0.02827, 0.1582, 0.4717, 0.08029, 0.4197, 0.08029, 0.4197, 0.1582, 0.4717, 0.25, 0.01, 0.3418, 0.02827, 0.3418, 0.02827, 0.25, 0.01, 0.3418, 0.4717, 0.25, 0.49, 0.25, 0.49, 0.3418, 0.4717, 0.25, 0.49, 0.1582, 0.4717, 0.1582, 0.4717, 0.25, 0.49, 0.1582, 0.02827, 0.25, 0.01, 0.25, 0.01, 0.1582, 0.02827, 0.4197, 0.4197, 0.3418, 0.4717, 0.3418, 0.4717, 0.4197, 0.4197, 0.08029, 0.08029, 0.1582, 0.02827, 0.1582, 0.02827, 0.08029, 0.08029, 0.4717, 0.3418, 0.4197, 0.4197, 0.4197, 0.4197, 0.4717, 0.3418, 0.02827, 0.1582, 0.08029, 0.08029, 0.08029, 0.08029, 0.02827, 0.1582, 0.08029, 0.08029, 0.1582, 0.02827, 0.1582, 0.02827, 0.08029, 0.08029, 0.02827, 0.3418, 0.01, 0.25, 0.01, 0.25, 0.02827, 0.3418, 0.4197, 0.08029, 0.4717, 0.1582, 0.4717, 0.1582, 0.4197, 0.08029, 0.08029, 0.4197, 0.02827, 0.3418, 0.02827, 0.3418, 0.08029, 0.4197, 0.3418, 0.02827, 0.4197, 0.08029, 0.4197, 0.08029, 0.3418, 0.02827, 0.1582, 0.4717, 0.08029, 0.4197, 0.08029, 0.4197, 0.1582, 0.4717, 0.25, 0.01, 0.3418, 0.02827, 0.3418, 0.02827, 0.25, 0.01, 0.3418, 0.4717, 0.25, 0.49, 0.25, 0.49, 0.3418, 0.4717, 0.25, 0.49, 0.1582, 0.4717, 0.1582, 0.4717, 0.25, 0.49, 0.1582, 0.02827, 0.25, 0.01, 0.25, 0.01, 0.1582, 0.02827, 0.4197, 0.4197, 0.3418, 0.4717, 0.3418, 0.4717, 0.4197, 0.4197, 0.08029, 0.08029, 0.1582, 0.02827, 0.1582, 0.02827, 0.08029, 0.08029, 0.4717, 0.3418, 0.4197, 0.4197, 0.4197, 0.4197, 0.4717, 0.3418, 0.02827, 0.1582, 0.08029, 0.08029, 0.08029, 0.08029, 0.02827, 0.1582, 0.49, 0.25, 0.4717, 0.3418, 0.4717, 0.3418, 0.49, 0.25, 0.01, 0.25, 0.02827, 0.1582, 0.02827, 0.1582, 0.01, 0.25, 0.4717, 0.3418, 0.4197, 0.4197, 0.4197, 0.4197, 0.4717, 0.3418, 0.02827, 0.1582, 0.08029, 0.08029, 0.08029, 0.08029, 0.02827, 0.1582, 0.49, 0.25, 0.4717, 0.3418, 0.4717, 0.3418, 0.49, 0.25, 0.01, 0.25, 0.02827, 0.1582, 0.02827, 0.1582, 0.01, 0.25, 0.4717, 0.1582, 0.49, 0.25, 0.49, 0.25, 0.4717, 0.1582, 0.02827, 0.3418, 0.01, 0.25, 0.01, 0.25, 0.02827, 0.3418, 0.4197, 0.08029, 0.4717, 0.1582, 0.4717, 0.1582, 0.4197, 0.08029, 0.08029, 0.4197, 0.02827, 0.3418, 0.02827, 0.3418, 0.08029, 0.4197, 0.3418, 0.02827, 0.4197, 0.08029, 0.4197, 0.08029, 0.3418, 0.02827, 0.1582, 0.4717, 0.08029, 0.4197, 0.08029, 0.4197, 0.1582, 0.4717, 0.25, 0.01, 0.3418, 0.02827, 0.3418, 0.02827, 0.25, 0.01, 0.3418, 0.4717, 0.25, 0.49, 0.25, 0.49, 0.3418, 0.4717, 0.25, 0.49, 0.1582, 0.4717, 0.1582, 0.4717, 0.25, 0.49, 0.1582, 0.02827, 0.25, 0.01, 0.25, 0.01, 0.1582, 0.02827, 0.4197, 0.4197, 0.3418, 0.4717, 0.3418, 0.4717, 0.4197, 0.4197, 0.3418, 0.4717, 0.25, 0.49, 0.1582, 0.4717, 0.08029, 0.4197, 0.02827, 0.3418, 0.01, 0.25, 0.02827, 0.1582, 0.08029, 0.08029, 0.1582, 0.02827, 0.25, 0.01, 0.3418, 0.02827, 0.4197, 0.08029, 0.4717, 0.1582, 0.49, 0.25, 0.4717, 0.3418, 0.4197, 0.4197, 0.0625, 0.516, 0.0625, 0.6667, 0.0, 0.6667, 0.0, 0.516, 0.0625, 0.6667, 0.0625, 0.8333, 0.0, 0.8333, 0.0, 0.6667, 0.125, 0.516, 0.125, 0.6667, 0.0625, 0.6667, 0.0625, 0.516, 0.125, 0.6667, 0.125, 0.8333, 0.0625, 0.8333, 0.0625, 0.6667, 0.1875, 0.516, 0.1875, 0.6667, 0.125, 0.6667, 0.125, 0.516, 0.1875, 0.6667, 0.1875, 0.8333, 0.125, 0.8333, 0.125, 0.6667, 0.25, 0.516, 0.25, 0.6667, 0.1875, 0.6667, 0.1875, 0.516, 0.25, 0.6667, 0.25, 0.8333, 0.1875, 0.8333, 0.1875, 0.6667, 0.3125, 0.516, 0.3125, 0.6667, 0.25, 0.6667, 0.25, 0.516, 0.3125, 0.6667, 0.3125, 0.8333, 0.25, 0.8333, 0.25, 0.6667, 0.375, 0.516, 0.375, 0.6667, 0.3125, 0.6667, 0.3125, 0.516, 0.375, 0.6667, 0.375, 0.8333, 0.3125, 0.8333, 0.3125, 0.6667, 0.4375, 0.516, 0.4375, 0.6667, 0.375, 0.6667, 0.375, 0.516, 0.4375, 0.6667, 0.4375, 0.8333, 0.375, 0.8333, 0.375, 0.6667, 0.5, 0.516, 0.5, 0.6667, 0.4375, 0.6667, 0.4375, 0.516, 0.5, 0.6667, 0.5, 0.8333, 0.4375, 0.8333, 0.4375, 0.6667, 0.5625, 0.516, 0.5625, 0.6667, 0.5, 0.6667, 0.5, 0.516, 0.5625, 0.6667, 0.5625, 0.8333, 0.5, 0.8333, 0.5, 0.6667, 0.625, 0.516, 0.625, 0.6667, 0.5625, 0.6667, 0.5625, 0.516, 0.625, 0.6667, 0.625, 0.8333, 0.5625, 0.8333, 0.5625, 0.6667, 0.6875, 0.516, 0.6875, 0.6667, 0.625, 0.6667, 0.625, 0.516, 0.6875, 0.6667, 0.6875, 0.8333, 0.625, 0.8333, 0.625, 0.6667, 0.75, 0.516, 0.75, 0.6667, 0.6875, 0.6667, 0.6875, 0.516, 0.75, 0.6667, 0.75, 0.8333, 0.6875, 0.8333, 0.6875, 0.6667, 0.8125, 0.516, 0.8125, 0.6667, 0.75, 0.6667, 0.75, 0.516, 0.8125, 0.6667, 0.8125, 0.8333, 0.75, 0.8333, 0.75, 0.6667, 0.875, 0.516, 0.875, 0.6667, 0.8125, 0.6667, 0.8125, 0.516, 0.875, 0.6667, 0.875, 0.8333, 0.8125, 0.8333, 0.8125, 0.6667, 0.9375, 0.516, 0.9375, 0.6667, 0.875, 0.6667, 0.875, 0.516, 0.9375, 0.6667, 0.9375, 0.8333, 0.875, 0.8333, 0.875, 0.6667, 1.0, 0.516, 1.0, 0.6667, 0.9375, 0.6667, 0.9375, 0.516, 1.0, 0.6667, 1.0, 0.8333, 0.9375, 0.8333, 0.9375, 0.6667, 0.625, 0.75, 0.625, 0.875, 0.5625, 0.875, 0.5625, 0.75, 0.3125, 0.75, 0.3125, 0.875, 0.25, 0.875, 0.25, 0.75, 0.6582, 0.02827, 0.6582, 0.02827, 0.5803, 0.08029, 0.5803, 0.08029, 0.6875, 0.5, 0.6875, 0.5312, 0.625, 0.5312, 0.625, 0.5, 0.3125, 0.625, 0.3125, 0.75, 0.25, 0.75, 0.25, 0.625, 0.0625, 0.5625, 0.0, 0.5625, 0.0, 0.5625, 0.0625, 0.5625, 0.6875, 0.5625, 0.6875, 0.625, 0.625, 0.625, 0.625, 0.5625, 0.625, 0.5625, 0.625, 0.625, 0.5625, 0.625, 0.5625, 0.5625, 0.3418, 0.4717, 0.3418, 0.4717, 0.4197, 0.4197, 0.4197, 0.4197, 0.5625, 0.75, 0.5625, 0.875, 0.5, 0.875, 0.5, 0.75, 0.25, 0.75, 0.25, 0.875, 0.1875, 0.875, 0.1875, 0.75, 0.6875, 0.9375, 0.75, 0.9375, 0.75, 0.9375, 0.6875, 0.9375, 0.5625, 0.625, 0.5625, 0.75, 0.5, 0.75, 0.5, 0.625, 0.25, 0.625, 0.25, 0.75, 0.1875, 0.75, 0.1875, 0.625, 0.3125, 0.5625, 0.3125, 0.625, 0.25, 0.625, 0.25, 0.5625, 0.5625, 0.5625, 0.5625, 0.625, 0.5, 0.625, 0.5, 0.5625, 0.375, 0.5625, 0.3125, 0.5625, 0.3125, 0.5625, 0.375, 0.5625, 0.5, 0.75, 0.5, 0.875, 0.4375, 0.875, 0.4375, 0.75, 0.1875, 0.75, 0.1875, 0.875, 0.125, 0.875, 0.125, 0.75, 0.625, 0.9375, 0.6875, 0.9375, 0.6875, 0.9375, 0.625, 0.9375, 0.5, 0.625, 0.5, 0.75, 0.4375, 0.75, 0.4375, 0.625, 0.1875, 0.625, 0.1875, 0.75, 0.125, 0.75, 0.125, 0.625, 0.25, 0.5625, 0.25, 0.625, 0.1875, 0.625, 0.1875, 0.5625, 0.5, 0.5625, 0.5, 0.625, 0.4375, 0.625, 0.4375, 0.5625, 0.75, 0.5625, 0.6875, 0.5625, 0.6875, 0.5625, 0.75, 0.5625, 0.4375, 0.75, 0.4375, 0.875, 0.375, 0.875, 0.375, 0.75, 0.125, 0.75, 0.125, 0.875, 0.0625, 0.875, 0.0625, 0.75, 0.5625, 0.9375, 0.625, 0.9375, 0.625, 0.9375, 0.5625, 0.9375, 0.4375, 0.625, 0.4375, 0.75, 0.375, 0.75, 0.375, 0.625, 0.125, 0.625, 0.125, 0.75, 0.0625, 0.75, 0.0625, 0.625, 0.1875, 0.5625, 0.1875, 0.625, 0.125, 0.625, 0.125, 0.5625, 0.4375, 0.5625, 0.4375, 0.625, 0.375, 0.625, 0.375, 0.5625, 0.8125, 0.5625, 0.75, 0.5625, 0.75, 0.5625, 0.8125, 0.5625, 0.375, 0.75, 0.375, 0.875, 0.3125, 0.875, 0.3125, 0.75, 0.0625, 0.75, 0.0625, 0.875, 0.0, 0.875, 0.0, 0.75, 0.375, 0.625, 0.375, 0.75, 0.3125, 0.75, 0.3125, 0.625, 0.0625, 0.625, 0.0625, 0.75, 0.0, 0.75, 0.0, 0.625, 0.5, 0.9375, 0.5625, 0.9375, 0.5625, 0.9375, 0.5, 0.9375, 0.125, 0.5625, 0.125, 0.625, 0.0625, 0.625, 0.0625, 0.5625, 0.875, 0.5625, 0.8125, 0.5625, 0.8125, 0.5625, 0.875, 0.5625, 0.625, 0.625, 0.625, 0.75, 0.5625, 0.75, 0.5625, 0.625, 0.0625, 0.5625, 0.0625, 0.625, 0.0, 0.625, 0.0, 0.5625, 0.4375, 0.9375, 0.5, 0.9375, 0.5, 0.9375, 0.4375, 0.9375, 0.6875, 0.625, 0.6875, 0.75, 0.625, 0.75, 0.625, 0.625, 0.6875, 0.75, 0.6875, 0.875, 0.625, 0.875, 0.625, 0.75, 0.375, 0.5625, 0.375, 0.625, 0.3125, 0.625, 0.3125, 0.5625, 0.75, 0.625, 0.75, 0.75, 0.6875, 0.75, 0.6875, 0.625, 0.75, 0.75, 0.75, 0.875, 0.6875, 0.875, 0.6875, 0.75, 0.75, 0.5625, 0.75, 0.625, 0.6875, 0.625, 0.6875, 0.5625, 0.8125, 0.625, 0.8125, 0.75, 0.75, 0.75, 0.75, 0.625, 0.8125, 0.75, 0.8125, 0.875, 0.75, 0.875, 0.75, 0.75, 0.8125, 0.5625, 0.8125, 0.625, 0.75, 0.625, 0.75, 0.5625, 0.875, 0.625, 0.875, 0.75, 0.8125, 0.75, 0.8125, 0.625, 0.875, 0.75, 0.875, 0.875, 0.8125, 0.875, 0.8125, 0.75, 0.875, 0.5625, 0.875, 0.625, 0.8125, 0.625, 0.8125, 0.5625, 0.9375, 0.625, 0.9375, 0.75, 0.875, 0.75, 0.875, 0.625, 0.9375, 0.75, 0.9375, 0.875, 0.875, 0.875, 0.875, 0.75, 0.9375, 0.5625, 0.9375, 0.625, 0.875, 0.625, 0.875, 0.5625, 1.0, 0.625, 1.0, 0.75, 0.9375, 0.75, 0.9375, 0.625, 1.0, 0.75, 1.0, 0.875, 0.9375, 0.875, 0.9375, 0.75, 1.0, 0.5625, 1.0, 0.625, 0.9375, 0.625, 0.9375, 0.5625, 0.0625, 0.875, 0.0625, 0.9375, 0.0, 0.9375, 0.0, 0.875, 0.125, 0.875, 0.125, 0.9375, 0.0625, 0.9375, 0.0625, 0.875, 0.1875, 0.875, 0.1875, 0.9375, 0.125, 0.9375, 0.125, 0.875, 0.25, 0.875, 0.25, 0.9375, 0.1875, 0.9375, 0.1875, 0.875, 0.3125, 0.875, 0.3125, 0.9375, 0.25, 0.9375, 0.25, 0.875, 0.375, 0.875, 0.375, 0.9375, 0.3125, 0.9375, 0.3125, 0.875, 0.4375, 0.875, 0.4375, 0.9375, 0.375, 0.9375, 0.375, 0.875, 0.5, 0.875, 0.5, 0.9375, 0.4375, 0.9375, 0.4375, 0.875, 0.5625, 0.875, 0.5625, 0.9375, 0.5, 0.9375, 0.5, 0.875, 0.625, 0.875, 0.625, 0.9375, 0.5625, 0.9375, 0.5625, 0.875, 0.6875, 0.875, 0.6875, 0.9375, 0.625, 0.9375, 0.625, 0.875, 0.75, 0.875, 0.75, 0.9375, 0.6875, 0.9375, 0.6875, 0.875, 0.8125, 0.875, 0.8125, 0.9375, 0.75, 0.9375, 0.75, 0.875, 0.875, 0.875, 0.875, 0.9375, 0.8125, 0.9375, 0.8125, 0.875, 0.9375, 0.875, 0.9375, 0.9375, 0.875, 0.9375, 0.875, 0.875, 0.9375, 0.5625, 0.875, 0.5625, 0.875, 0.5625, 0.9375, 0.5625, 0.375, 0.9375, 0.4375, 0.9375, 0.4375, 0.9375, 0.375, 0.9375, 1.0, 0.5625, 0.9375, 0.5625, 0.9375, 0.5625, 1.0, 0.5625, 0.3125, 0.9375, 0.375, 0.9375, 0.375, 0.9375, 0.3125, 0.9375, 0.25, 0.9375, 0.3125, 0.9375, 0.3125, 0.9375, 0.25, 0.9375, 0.1875, 0.9375, 0.25, 0.9375, 0.25, 0.9375, 0.1875, 0.9375, 0.125, 0.9375, 0.1875, 0.9375, 0.1875, 0.9375, 0.125, 0.9375, 0.0625, 0.9375, 0.125, 0.9375, 0.125, 0.9375, 0.0625, 0.9375, 1.0, 0.9375, 1.0, 0.9688, 0.9375, 0.9687, 0.9375, 0.9375, 0.9375, 0.9375, 0.9375, 0.9687, 0.875, 0.9687, 0.875, 0.9375, 0.875, 0.9375, 0.875, 0.9687, 0.8125, 0.9687, 0.8125, 0.9375, 0.8125, 0.9375, 0.8125, 0.9687, 0.75, 0.9687, 0.75, 0.9375, 0.75, 0.9375, 0.75, 0.9687, 0.6875, 0.9687, 0.6875, 0.9375, 0.6875, 0.9375, 0.6875, 0.9687, 0.625, 0.9687, 0.625, 0.9375, 0.625, 0.9375, 0.625, 0.9687, 0.5625, 0.9687, 0.5625, 0.9375, 0.5625, 0.9375, 0.5625, 0.9687, 0.5, 0.9687, 0.5, 0.9375, 0.5, 0.9375, 0.5, 0.9687, 0.4375, 0.9687, 0.4375, 0.9375, 0.4375, 0.9375, 0.4375, 0.9687, 0.375, 0.9687, 0.375, 0.9375, 0.375, 0.9375, 0.375, 0.9687, 0.3125, 0.9687, 0.3125, 0.9375, 0.3125, 0.9375, 0.3125, 0.9687, 0.25, 0.9687, 0.25, 0.9375, 0.25, 0.9375, 0.25, 0.9687, 0.1875, 0.9687, 0.1875, 0.9375, 0.1875, 0.9375, 0.1875, 0.9687, 0.125, 0.9687, 0.125, 0.9375, 0.125, 0.9375, 0.125, 0.9687, 0.0625, 0.9687, 0.0625, 0.9375, 1.0, 0.5, 1.0, 0.5312, 0.9375, 0.5312, 0.9375, 0.5, 0.9375, 0.5, 0.9375, 0.5312, 0.875, 0.5312, 0.875, 0.5, 0.875, 0.5, 0.875, 0.5312, 0.8125, 0.5312, 0.8125, 0.5, 0.8125, 0.5, 0.8125, 0.5312, 0.75, 0.5312, 0.75, 0.5, 0.75, 0.5, 0.75, 0.5312, 0.6875, 0.5312, 0.6875, 0.5, 0.375, 0.5, 0.375, 0.5312, 0.3125, 0.5312, 0.3125, 0.5, 0.0625, 0.5, 0.0625, 0.5312, 0.0, 0.5312, 0.0, 0.5, 0.125, 0.5, 0.125, 0.5312, 0.0625, 0.5312, 0.0625, 0.5, 0.4375, 0.5, 0.4375, 0.5312, 0.375, 0.5312, 0.375, 0.5, 0.1875, 0.5, 0.1875, 0.5312, 0.125, 0.5312, 0.125, 0.5, 0.5, 0.5, 0.5, 0.5312, 0.4375, 0.5312, 0.4375, 0.5, 0.25, 0.5, 0.25, 0.5312, 0.1875, 0.5312, 0.1875, 0.5, 0.5625, 0.5, 0.5625, 0.5312, 0.5, 0.5312, 0.5, 0.5, 0.3125, 0.5, 0.3125, 0.5312, 0.25, 0.5312, 0.25, 0.5, 0.625, 0.5, 0.625, 0.5312, 0.5625, 0.5312, 0.5625, 0.5, 0.75, 0.9375, 0.8125, 0.9375, 0.8125, 0.9375, 0.75, 0.9375, 0.125, 0.5625, 0.0625, 0.5625, 0.0625, 0.5625, 0.125, 0.5625, 0.8125, 0.9375, 0.875, 0.9375, 0.875, 0.9375, 0.8125, 0.9375, 0.4375, 0.5625, 0.375, 0.5625, 0.375, 0.5625, 0.4375, 0.5625, 0.875, 0.9375, 0.9375, 0.9375, 0.9375, 0.9375, 0.875, 0.9375, 0.1875, 0.5625, 0.125, 0.5625, 0.125, 0.5625, 0.1875, 0.5625, 0.9375, 0.9375, 1.0, 0.9375, 1.0, 0.9375, 0.9375, 0.9375, 0.5, 0.5625, 0.4375, 0.5625, 0.4375, 0.5625, 0.5, 0.5625, 0.25, 0.5625, 0.1875, 0.5625, 0.1875, 0.5625, 0.25, 0.5625, 0.5625, 0.5625, 0.5, 0.5625, 0.5, 0.5625, 0.5625, 0.5625, 0.3125, 0.5625, 0.25, 0.5625, 0.25, 0.5625, 0.3125, 0.5625, 0.625, 0.5625, 0.5625, 0.5625, 0.5625, 0.5625, 0.625, 0.5625, 0.6875, 0.5625, 0.625, 0.5625, 0.625, 0.5625, 0.6875, 0.5625, 0.0, 0.9375, 0.0625, 0.9375, 0.0625, 0.9375, 0.0, 0.9375, 0.3418, 0.4717, 0.25, 0.49, 0.1582, 0.4717, 0.08029, 0.4197, 0.02827, 0.3418, 0.01, 0.25, 0.02827, 0.1582, 0.08029, 0.08029, 0.1582, 0.02827, 0.25, 0.01, 0.3418, 0.02827, 0.4197, 0.08029, 0.4717, 0.1582, 0.49, 0.25, 0.4717, 0.3418, 0.4197, 0.4197, 0.75, 0.49, 0.8418, 0.4717, 0.9197, 0.4197, 0.9717, 0.3418, 0.99, 0.25, 0.9717, 0.1582, 0.9197, 0.08029, 0.8418, 0.02827, 0.75, 0.01, 0.6582, 0.02827, 0.5803, 0.08029, 0.5283, 0.1582, 0.51, 0.25, 0.5283, 0.3418, 0.5803, 0.4197, 0.6582, 0.4717, 0.49, 0.25, 0.49, 0.25, 0.4717, 0.1582, 0.4717, 0.1582, 0.6582, 0.4717, 0.6582, 0.4717, 0.75, 0.49, 0.75, 0.49, 0.3418, 0.02827, 0.3418, 0.02827, 0.25, 0.01, 0.25, 0.01, 0.08029, 0.08029, 0.08029, 0.08029, 0.02827, 0.1582, 0.02827, 0.1582, 0.02827, 0.3418, 0.02827, 0.3418, 0.08029, 0.4197, 0.08029, 0.4197, 0.8418, 0.4717, 0.8418, 0.4717, 0.75, 0.49, 0.75, 0.49, 0.4717, 0.3418, 0.4717, 0.3418, 0.49, 0.25, 0.49, 0.25, 0.4197, 0.08029, 0.4197, 0.08029, 0.3418, 0.02827, 0.3418, 0.02827, 0.1582, 0.02827, 0.1582, 0.02827, 0.08029, 0.08029, 0.08029, 0.08029, 0.01, 0.25, 0.01, 0.25, 0.02827, 0.3418, 0.02827, 0.3418, 0.4197, 0.4197, 0.4197, 0.4197, 0.4717, 0.3418, 0.4717, 0.3418, 0.4717, 0.1582, 0.4717, 0.1582, 0.4197, 0.08029, 0.4197, 0.08029, 0.1582, 0.02827, 0.1582, 0.02827, 0.25, 0.01, 0.25, 0.01, 0.02827, 0.1582, 0.02827, 0.1582, 0.01, 0.25, 0.01, 0.25, 0.08029, 0.4197, 0.08029, 0.4197, 0.1582, 0.4717, 0.1582, 0.4717, 0.3125, 1.0, 0.3125, 1.0, 0.25, 1.0, 0.25, 1.0, 0.625, 1.0, 0.625, 1.0, 0.5625, 1.0, 0.5625, 1.0, 0.9375, 1.0, 0.9375, 1.0, 0.875, 1.0, 0.875, 1.0, 0.1875, 1.0, 0.1875, 1.0, 0.125, 1.0, 0.125, 1.0, 0.5, 1.0, 0.5, 1.0, 0.4375, 1.0, 0.4375, 1.0, 0.8125, 1.0, 0.8125, 1.0, 0.75, 1.0, 0.75, 1.0, 0.0625, 1.0, 0.0625, 1.0, 0.0, 1.0, 0.0, 1.0, 0.375, 1.0, 0.375, 1.0, 0.3125, 1.0, 0.3125, 1.0, 0.6875, 1.0, 0.6875, 1.0, 0.625, 1.0, 0.625, 1.0, 0.25, 1.0, 0.25, 1.0, 0.1875, 1.0, 0.1875, 1.0, 1.0, 1.0, 1.0, 1.0, 0.9375, 1.0, 0.9375, 1.0, 0.5625, 1.0, 0.5625, 1.0, 0.5, 1.0, 0.5, 1.0, 0.875, 1.0, 0.875, 1.0, 0.8125, 1.0, 0.8125, 1.0, 0.125, 1.0, 0.125, 1.0, 0.0625, 1.0, 0.0625, 1.0, 0.4375, 1.0, 0.4375, 1.0, 0.375, 1.0, 0.375, 1.0, 0.75, 1.0, 0.75, 1.0, 0.6875, 1.0, 0.6875, 1.0, 0.0625, 0.9687, 0.0625, 1.0, 0.0, 1.0, 0.0, 0.9688, 0.125, 0.9687, 0.125, 1.0, 0.0625, 1.0, 0.0625, 0.9687, 0.1875, 0.9687, 0.1875, 1.0, 0.125, 1.0, 0.125, 0.9687, 0.25, 0.9687, 0.25, 1.0, 0.1875, 1.0, 0.1875, 0.9687, 0.3125, 0.9687, 0.3125, 1.0, 0.25, 1.0, 0.25, 0.9687, 0.375, 0.9687, 0.375, 1.0, 0.3125, 1.0, 0.3125, 0.9687, 0.4375, 0.9687, 0.4375, 1.0, 0.375, 1.0, 0.375, 0.9687, 0.5, 0.9687, 0.5, 1.0, 0.4375, 1.0, 0.4375, 0.9687, 0.5625, 0.9687, 0.5625, 1.0, 0.5, 1.0, 0.5, 0.9687, 0.625, 0.9687, 0.625, 1.0, 0.5625, 1.0, 0.5625, 0.9687, 0.6875, 0.9687, 0.6875, 1.0, 0.625, 1.0, 0.625, 0.9687, 0.75, 0.9687, 0.75, 1.0, 0.6875, 1.0, 0.6875, 0.9687, 0.8125, 0.9687, 0.8125, 1.0, 0.75, 1.0, 0.75, 0.9687, 0.875, 0.9687, 0.875, 1.0, 0.8125, 1.0, 0.8125, 0.9687, 0.9375, 0.9687, 0.9375, 1.0, 0.875, 1.0, 0.875, 0.9687, 1.0, 0.9688, 1.0, 1.0, 0.9375, 1.0, 0.9375, 0.9687, 0.6875, 0.5312, 0.6875, 0.5625, 0.625, 0.5625, 0.625, 0.5312, 0.625, 0.5312, 0.625, 0.5625, 0.5625, 0.5625, 0.5625, 0.5312, 0.3125, 0.5312, 0.3125, 0.5625, 0.25, 0.5625, 0.25, 0.5312, 0.5625, 0.5312, 0.5625, 0.5625, 0.5, 0.5625, 0.5, 0.5312, 0.25, 0.5312, 0.25, 0.5625, 0.1875, 0.5625, 0.1875, 0.5312, 0.5, 0.5312, 0.5, 0.5625, 0.4375, 0.5625, 0.4375, 0.5312, 0.1875, 0.5312, 0.1875, 0.5625, 0.125, 0.5625, 0.125, 0.5312, 0.4375, 0.5312, 0.4375, 0.5625, 0.375, 0.5625, 0.375, 0.5312, 0.125, 0.5312, 0.125, 0.5625, 0.0625, 0.5625, 0.0625, 0.5312, 0.0625, 0.5312, 0.0625, 0.5625, 0.0, 0.5625, 0.0, 0.5312, 0.375, 0.5312, 0.375, 0.5625, 0.3125, 0.5625, 0.3125, 0.5312, 0.75, 0.5312, 0.75, 0.5625, 0.6875, 0.5625, 0.6875, 0.5312, 0.8125, 0.5312, 0.8125, 0.5625, 0.75, 0.5625, 0.75, 0.5312, 0.875, 0.5312, 0.875, 0.5625, 0.8125, 0.5625, 0.8125, 0.5312, 0.9375, 0.5312, 0.9375, 0.5625, 0.875, 0.5625, 0.875, 0.5312, 1.0, 0.5312, 1.0, 0.5625, 0.9375, 0.5625, 0.9375, 0.5312, 0.8418, 0.4717, 0.8418, 0.4717, 0.9197, 0.4197, 0.9197, 0.4197, 0.9717, 0.1582, 0.9717, 0.1582, 0.9197, 0.08029, 0.9197, 0.08029, 0.5803, 0.08029, 0.5803, 0.08029, 0.5283, 0.1582, 0.5283, 0.1582, 0.99, 0.25, 0.99, 0.25, 0.9717, 0.1582, 0.9717, 0.1582, 0.25, 0.01, 0.25, 0.01, 0.1582, 0.02827, 0.1582, 0.02827, 0.5803, 0.4197, 0.5803, 0.4197, 0.6582, 0.4717, 0.6582, 0.4717, 0.9717, 0.3418, 0.9717, 0.3418, 0.99, 0.25, 0.99, 0.25, 0.5283, 0.1582, 0.5283, 0.1582, 0.51, 0.25, 0.51, 0.25, 0.9197, 0.08029, 0.9197, 0.08029, 0.8418, 0.02827, 0.8418, 0.02827, 0.1582, 0.4717, 0.1582, 0.4717, 0.25, 0.49, 0.25, 0.49, 0.51, 0.25, 0.51, 0.25, 0.5283, 0.3418, 0.5283, 0.3418, 0.8418, 0.02827, 0.8418, 0.02827, 0.75, 0.01, 0.75, 0.01, 0.9197, 0.4197, 0.9197, 0.4197, 0.9717, 0.3418, 0.9717, 0.3418, 0.5283, 0.3418, 0.5283, 0.3418, 0.5803, 0.4197, 0.5803, 0.4197, 0.75, 0.01, 0.75, 0.01, 0.6582, 0.02827, 0.6582, 0.02827, 0.9197, 0.08029, 0.9197, 0.08029, 0.9717, 0.1582, 0.9717, 0.1582, 0.75, 0.49, 0.75, 0.49, 0.6582, 0.4717, 0.6582, 0.4717, 0.5283, 0.1582, 0.5283, 0.1582, 0.5803, 0.08029, 0.5803, 0.08029, 0.25, 0.49, 0.25, 0.49, 0.3418, 0.4717, 0.3418, 0.4717, 0.9717, 0.1582, 0.9717, 0.1582, 0.99, 0.25, 0.99, 0.25, 0.5803, 0.08029, 0.5803, 0.08029, 0.6582, 0.02827, 0.6582, 0.02827, 0.6582, 0.4717, 0.6582, 0.4717, 0.5803, 0.4197, 0.5803, 0.4197, 0.99, 0.25, 0.99, 0.25, 0.9717, 0.3418, 0.9717, 0.3418, 0.6582, 0.02827, 0.6582, 0.02827, 0.75, 0.01, 0.75, 0.01, 0.5803, 0.4197, 0.5803, 0.4197, 0.5283, 0.3418, 0.5283, 0.3418, 0.51, 0.25, 0.51, 0.25, 0.5283, 0.1582, 0.5283, 0.1582, 0.8418, 0.02827, 0.8418, 0.02827, 0.9197, 0.08029, 0.9197, 0.08029, 0.9197, 0.4197, 0.9197, 0.4197, 0.8418, 0.4717, 0.8418, 0.4717, 0.5283, 0.3418, 0.5283, 0.3418, 0.51, 0.25, 0.51, 0.25, 0.75, 0.01, 0.75, 0.01, 0.8418, 0.02827, 0.8418, 0.02827, 0.9717, 0.3418, 0.9717, 0.3418, 0.9197, 0.4197, 0.9197, 0.4197, 0.8418, 0.4717, 0.9197, 0.4197, 0.9197, 0.4197, 0.8418, 0.4717, 0.5803, 0.4197, 0.6582, 0.4717, 0.6582, 0.4717, 0.5803, 0.4197, 0.5283, 0.1582, 0.51, 0.25, 0.51, 0.25, 0.5283, 0.1582, 0.75, 0.01, 0.6582, 0.02827, 0.6582, 0.02827, 0.75, 0.01, 0.9717, 0.1582, 0.9197, 0.08029, 0.9197, 0.08029, 0.9717, 0.1582, 0.9197, 0.4197, 0.9717, 0.3418, 0.9717, 0.3418, 0.9197, 0.4197, 0.51, 0.25, 0.5283, 0.3418, 0.5283, 0.3418, 0.51, 0.25, 0.6582, 0.02827, 0.5803, 0.08029, 0.5803, 0.08029, 0.6582, 0.02827, 0.9197, 0.08029, 0.8418, 0.02827, 0.8418, 0.02827, 0.9197, 0.08029, 0.9717, 0.3418, 0.99, 0.25, 0.99, 0.25, 0.9717, 0.3418, 0.6582, 0.4717, 0.75, 0.49, 0.75, 0.49, 0.6582, 0.4717, 0.5283, 0.3418, 0.5803, 0.4197, 0.5803, 0.4197, 0.5283, 0.3418, 0.5803, 0.08029, 0.5283, 0.1582, 0.5283, 0.1582, 0.5803, 0.08029, 0.8418, 0.02827, 0.75, 0.01, 0.75, 0.01, 0.8418, 0.02827, 0.75, 0.49, 0.8418, 0.4717, 0.8418, 0.4717, 0.75, 0.49, 0.99, 0.25, 0.9717, 0.1582, 0.9717, 0.1582, 0.99, 0.25, 0.4197, 0.08029, 0.4197, 0.08029, 0.4717, 0.1582, 0.4717, 0.1582, 0.25, 0.01, 0.1582, 0.02827, 0.1582, 0.02827, 0.25, 0.01, 0.4717, 0.3418, 0.4717, 0.3418, 0.4197, 0.4197, 0.4197, 0.4197, 0.4717, 0.1582, 0.4197, 0.08029, 0.4197, 0.08029, 0.4717, 0.1582, 0.02827, 0.3418, 0.02827, 0.3418, 0.01, 0.25, 0.01, 0.25, 0.4197, 0.4197, 0.4717, 0.3418, 0.4717, 0.3418, 0.4197, 0.4197, 0.08029, 0.08029, 0.08029, 0.08029, 0.1582, 0.02827, 0.1582, 0.02827, 0.01, 0.25, 0.02827, 0.3418, 0.02827, 0.3418, 0.01, 0.25, 0.3418, 0.02827, 0.3418, 0.02827, 0.4197, 0.08029, 0.4197, 0.08029, 0.1582, 0.02827, 0.1582, 0.02827, 0.08029, 0.08029, 0.08029, 0.08029, 0.49, 0.25, 0.49, 0.25, 0.4717, 0.3418, 0.4717, 0.3418, 0.4197, 0.08029, 0.4197, 0.08029, 0.3418, 0.02827, 0.3418, 0.02827, 0.3418, 0.4717, 0.3418, 0.4717, 0.25, 0.49, 0.25, 0.49, 0.4717, 0.3418, 0.4717, 0.3418, 0.49, 0.25, 0.49, 0.25, 0.25, 0.49, 0.25, 0.49, 0.1582, 0.4717, 0.1582, 0.4717, 0.25, 0.49, 0.3418, 0.4717, 0.3418, 0.4717, 0.25, 0.49, 0.08029, 0.4197, 0.08029, 0.4197, 0.02827, 0.3418, 0.02827, 0.3418, 0.1582, 0.4717, 0.25, 0.49, 0.25, 0.49, 0.1582, 0.4717, 0.02827, 0.1582, 0.02827, 0.1582, 0.08029, 0.08029, 0.08029, 0.08029, 0.02827, 0.3418, 0.02827, 0.3418, 0.08029, 0.4197, 0.08029, 0.4197, 0.25, 0.01, 0.25, 0.01, 0.3418, 0.02827, 0.3418, 0.02827, 0.08029, 0.08029, 0.08029, 0.08029, 0.02827, 0.1582, 0.02827, 0.1582, 0.4717, 0.1582, 0.4717, 0.1582, 0.49, 0.25, 0.49, 0.25, 0.3418, 0.02827, 0.3418, 0.02827, 0.25, 0.01, 0.25, 0.01, 0.4197, 0.4197, 0.4197, 0.4197, 0.3418, 0.4717, 0.3418, 0.4717, 0.49, 0.25, 0.49, 0.25, 0.4717, 0.1582, 0.4717, 0.1582, 0.1582, 0.4717, 0.1582, 0.4717, 0.08029, 0.4197, 0.08029, 0.4197, 0.3418, 0.4717, 0.3418, 0.4717, 0.4197, 0.4197, 0.4197, 0.4197, 0.01, 0.25, 0.01, 0.25, 0.02827, 0.1582, 0.02827, 0.1582, 0.08029, 0.4197, 0.08029, 0.4197, 0.1582, 0.4717, 0.1582, 0.4717, 0.02827, 0.1582, 0.02827, 0.1582, 0.01, 0.25, 0.01, 0.25, 1.0, 0.5, 1.0, 0.516, 0.9375, 0.516, 0.9375, 0.5, 0.9375, 0.5, 0.9375, 0.516, 0.875, 0.516, 0.875, 0.5, 0.875, 0.5, 0.875, 0.516, 0.8125, 0.516, 0.8125, 0.5, 0.8125, 0.5, 0.8125, 0.516, 0.75, 0.516, 0.75, 0.5, 0.75, 0.5, 0.75, 0.516, 0.6875, 0.516, 0.6875, 0.5, 0.6875, 0.5, 0.6875, 0.516, 0.625, 0.516, 0.625, 0.5, 0.625, 0.5, 0.625, 0.516, 0.5625, 0.516, 0.5625, 0.5, 0.5625, 0.5, 0.5625, 0.516, 0.5, 0.516, 0.5, 0.5, 0.5, 0.5, 0.5, 0.516, 0.4375, 0.516, 0.4375, 0.5, 0.4375, 0.5, 0.4375, 0.516, 0.375, 0.516, 0.375, 0.5, 0.375, 0.5, 0.375, 0.516, 0.3125, 0.516, 0.3125, 0.5, 0.3125, 0.5, 0.3125, 0.516, 0.25, 0.516, 0.25, 0.5, 0.25, 0.5, 0.25, 0.516, 0.1875, 0.516, 0.1875, 0.5, 0.1875, 0.5, 0.1875, 0.516, 0.125, 0.516, 0.125, 0.5, 0.125, 0.5, 0.125, 0.516, 0.0625, 0.516, 0.0625, 0.5, 0.0625, 0.5, 0.0625, 0.516, 0.0, 0.516, 0.0, 0.5, 0.4197, 0.08029, 0.4197, 0.08029, 0.3418, 0.02827, 0.3418, 0.02827, 0.02827, 0.3418, 0.02827, 0.3418, 0.08029, 0.4197, 0.08029, 0.4197, 0.4717, 0.1582, 0.4717, 0.1582, 0.4197, 0.08029, 0.4197, 0.08029, 0.01, 0.25, 0.01, 0.25, 0.02827, 0.3418, 0.02827, 0.3418, 0.49, 0.25, 0.49, 0.25, 0.4717, 0.1582, 0.4717, 0.1582, 0.02827, 0.1582, 0.02827, 0.1582, 0.01, 0.25, 0.01, 0.25, 0.4717, 0.3418, 0.4717, 0.3418, 0.49, 0.25, 0.49, 0.25, 0.08029, 0.08029, 0.08029, 0.08029, 0.02827, 0.1582, 0.02827, 0.1582, 0.4197, 0.4197, 0.4197, 0.4197, 0.4717, 0.3418, 0.4717, 0.3418, 0.1582, 0.02827, 0.1582, 0.02827, 0.08029, 0.08029, 0.08029, 0.08029, 0.3418, 0.4717, 0.3418, 0.4717, 0.4197, 0.4197, 0.4197, 0.4197, 0.25, 0.01, 0.25, 0.01, 0.1582, 0.02827, 0.1582, 0.02827, 0.1582, 0.4717, 0.1582, 0.4717, 0.25, 0.49, 0.25, 0.49, 0.25, 0.49, 0.25, 0.49, 0.3418, 0.4717, 0.3418, 0.4717, 0.3418, 0.02827, 0.3418, 0.02827, 0.25, 0.01, 0.25, 0.01, 0.08029, 0.4197, 0.08029, 0.4197, 0.1582, 0.4717, 0.1582, 0.4717, 0.49, 0.25, 0.4717, 0.3418, 0.4717, 0.3418, 0.49, 0.25, 1.0, 0.875, 1.0, 0.9375, 0.9375, 0.9375, 0.9375, 0.875, 0.49, 0.25, 0.4717, 0.1582, 0.4717, 0.1582, 0.49, 0.25, 0.49, 0.25, 0.4717, 0.1582, 0.4717, 0.1582, 0.49, 0.25, 0.49, 0.25, 0.4717, 0.1582, 0.4717, 0.1582, 0.49, 0.25, 0.4717, 0.3418, 0.49, 0.25, 0.49, 0.25, 0.4717, 0.3418, 0.4717, 0.3418, 0.49, 0.25, 0.49, 0.25, 0.4717, 0.3418, 0.4717, 0.3418, 0.49, 0.25, 0.49, 0.25, 0.4717, 0.3418, 0.4197, 0.4197, 0.4717, 0.3418, 0.4717, 0.3418, 0.4197, 0.4197, 0.4197, 0.4197, 0.4717, 0.3418, 0.4717, 0.3418, 0.4197, 0.4197, 0.4197, 0.4197, 0.4717, 0.3418, 0.4717, 0.3418, 0.4197, 0.4197, 0.1582, 0.4717, 0.25, 0.49, 0.25, 0.49, 0.1582, 0.4717, 0.1582, 0.4717, 0.25, 0.49, 0.25, 0.49, 0.1582, 0.4717, 0.1582, 0.4717, 0.25, 0.49, 0.25, 0.49, 0.1582, 0.4717, 0.3418, 0.4717, 0.4197, 0.4197, 0.4197, 0.4197, 0.3418, 0.4717, 0.3418, 0.4717, 0.4197, 0.4197, 0.4197, 0.4197, 0.3418, 0.4717, 0.3418, 0.4717, 0.4197, 0.4197, 0.4197, 0.4197, 0.3418, 0.4717, 0.08029, 0.4197, 0.1582, 0.4717, 0.1582, 0.4717, 0.08029, 0.4197, 0.08029, 0.4197, 0.1582, 0.4717, 0.1582, 0.4717, 0.08029, 0.4197, 0.08029, 0.4197, 0.1582, 0.4717, 0.1582, 0.4717, 0.08029, 0.4197, 0.25, 0.49, 0.3418, 0.4717, 0.3418, 0.4717, 0.25, 0.49, 0.25, 0.49, 0.3418, 0.4717, 0.3418, 0.4717, 0.25, 0.49, 0.25, 0.49, 0.3418, 0.4717, 0.3418, 0.4717, 0.25, 0.49, 0.02827, 0.3418, 0.08029, 0.4197, 0.08029, 0.4197, 0.02827, 0.3418, 0.02827, 0.3418, 0.08029, 0.4197, 0.08029, 0.4197, 0.02827, 0.3418, 0.02827, 0.3418, 0.08029, 0.4197, 0.08029, 0.4197, 0.02827, 0.3418, 0.01, 0.25, 0.02827, 0.3418, 0.02827, 0.3418, 0.01, 0.25, 0.01, 0.25, 0.02827, 0.3418, 0.02827, 0.3418, 0.01, 0.25, 0.01, 0.25, 0.02827, 0.3418, 0.02827, 0.3418, 0.01, 0.25, 0.4717, 0.1582, 0.4197, 0.08029, 0.4197, 0.08029, 0.4717, 0.1582, 0.4717, 0.1582, 0.4197, 0.08029, 0.4197, 0.08029, 0.4717, 0.1582, 0.4717, 0.1582, 0.4197, 0.08029, 0.4197, 0.08029, 0.4717, 0.1582, 0.4197, 0.08029, 0.3418, 0.02827, 0.3418, 0.02827, 0.4197, 0.08029, 0.4197, 0.08029, 0.3418, 0.02827, 0.3418, 0.02827, 0.4197, 0.08029, 0.4197, 0.08029, 0.3418, 0.02827, 0.3418, 0.02827, 0.4197, 0.08029, 0.3418, 0.02827, 0.25, 0.01, 0.25, 0.01, 0.3418, 0.02827, 0.3418, 0.02827, 0.25, 0.01, 0.25, 0.01, 0.3418, 0.02827, 0.3418, 0.02827, 0.25, 0.01, 0.25, 0.01, 0.3418, 0.02827, 0.25, 0.01, 0.1582, 0.02827, 0.1582, 0.02827, 0.25, 0.01, 0.25, 0.01, 0.1582, 0.02827, 0.1582, 0.02827, 0.25, 0.01, 0.25, 0.01, 0.1582, 0.02827, 0.1582, 0.02827, 0.25, 0.01, 0.1582, 0.02827, 0.08029, 0.08029, 0.08029, 0.08029, 0.1582, 0.02827, 0.1582, 0.02827, 0.08029, 0.08029, 0.08029, 0.08029, 0.1582, 0.02827, 0.1582, 0.02827, 0.08029, 0.08029, 0.08029, 0.08029, 0.1582, 0.02827, 0.08029, 0.08029, 0.02827, 0.1582, 0.02827, 0.1582, 0.08029, 0.08029, 0.08029, 0.08029, 0.02827, 0.1582, 0.02827, 0.1582, 0.08029, 0.08029, 0.08029, 0.08029, 0.02827, 0.1582, 0.02827, 0.1582, 0.08029, 0.08029, 0.02827, 0.1582, 0.01, 0.25, 0.01, 0.25, 0.02827, 0.1582, 0.02827, 0.1582, 0.01, 0.25, 0.01, 0.25, 0.02827, 0.1582, 0.02827, 0.1582, 0.01, 0.25, 0.01, 0.25, 0.02827, 0.1582, 0.1875, 1.0, 0.25, 1.0, 0.25, 1.0, 0.1875, 1.0, 0.1875, 1.0, 0.25, 1.0, 0.25, 1.0, 0.1875, 1.0, 0.1875, 1.0, 0.25, 1.0, 0.25, 1.0, 0.1875, 1.0, 0.75, 1.0, 0.8125, 1.0, 0.8125, 1.0, 0.75, 1.0, 0.75, 1.0, 0.8125, 1.0, 0.8125, 1.0, 0.75, 1.0, 0.75, 1.0, 0.8125, 1.0, 0.8125, 1.0, 0.75, 1.0, 0.5, 1.0, 0.5625, 1.0, 0.5625, 1.0, 0.5, 1.0, 0.5, 1.0, 0.5625, 1.0, 0.5625, 1.0, 0.5, 1.0, 0.5, 1.0, 0.5625, 1.0, 0.5625, 1.0, 0.5, 1.0, 0.25, 1.0, 0.3125, 1.0, 0.3125, 1.0, 0.25, 1.0, 0.25, 1.0, 0.3125, 1.0, 0.3125, 1.0, 0.25, 1.0, 0.25, 1.0, 0.3125, 1.0, 0.3125, 1.0, 0.25, 1.0, 0.8125, 1.0, 0.875, 1.0, 0.875, 1.0, 0.8125, 1.0, 0.8125, 1.0, 0.875, 1.0, 0.875, 1.0, 0.8125, 1.0, 0.8125, 1.0, 0.875, 1.0, 0.875, 1.0, 0.8125, 1.0, 0.0, 1.0, 0.0625, 1.0, 0.0625, 1.0, 0.0, 1.0, 0.0, 1.0, 0.0625, 1.0, 0.0625, 1.0, 0.0, 1.0, 0.0, 1.0, 0.0625, 1.0, 0.0625, 1.0, 0.0, 1.0, 0.5625, 1.0, 0.625, 1.0, 0.625, 1.0, 0.5625, 1.0, 0.5625, 1.0, 0.625, 1.0, 0.625, 1.0, 0.5625, 1.0, 0.5625, 1.0, 0.625, 1.0, 0.625, 1.0, 0.5625, 1.0, 0.4375, 1.0, 0.5, 1.0, 0.5, 1.0, 0.4375, 1.0, 0.4375, 1.0, 0.5, 1.0, 0.5, 1.0, 0.4375, 1.0, 0.4375, 1.0, 0.5, 1.0, 0.5, 1.0, 0.4375, 1.0, 0.6875, 1.0, 0.75, 1.0, 0.75, 1.0, 0.6875, 1.0, 0.6875, 1.0, 0.75, 1.0, 0.75, 1.0, 0.6875, 1.0, 0.6875, 1.0, 0.75, 1.0, 0.75, 1.0, 0.6875, 1.0, 0.125, 1.0, 0.1875, 1.0, 0.1875, 1.0, 0.125, 1.0, 0.125, 1.0, 0.1875, 1.0, 0.1875, 1.0, 0.125, 1.0, 0.125, 1.0, 0.1875, 1.0, 0.1875, 1.0, 0.125, 1.0, 0.9375, 1.0, 1.0, 1.0, 1.0, 1.0, 0.9375, 1.0, 0.9375, 1.0, 1.0, 1.0, 1.0, 1.0, 0.9375, 1.0, 0.9375, 1.0, 1.0, 1.0, 1.0, 1.0, 0.9375, 1.0, 0.375, 1.0, 0.4375, 1.0, 0.4375, 1.0, 0.375, 1.0, 0.375, 1.0, 0.4375, 1.0, 0.4375, 1.0, 0.375, 1.0, 0.375, 1.0, 0.4375, 1.0, 0.4375, 1.0, 0.375, 1.0, 0.625, 1.0, 0.6875, 1.0, 0.6875, 1.0, 0.625, 1.0, 0.625, 1.0, 0.6875, 1.0, 0.6875, 1.0, 0.625, 1.0, 0.625, 1.0, 0.6875, 1.0, 0.6875, 1.0, 0.625, 1.0, 0.0625, 1.0, 0.125, 1.0, 0.125, 1.0, 0.0625, 1.0, 0.0625, 1.0, 0.125, 1.0, 0.125, 1.0, 0.0625, 1.0, 0.0625, 1.0, 0.125, 1.0, 0.125, 1.0, 0.0625, 1.0, 0.875, 1.0, 0.9375, 1.0, 0.9375, 1.0, 0.875, 1.0, 0.875, 1.0, 0.9375, 1.0, 0.9375, 1.0, 0.875, 1.0, 0.875, 1.0, 0.9375, 1.0, 0.9375, 1.0, 0.875, 1.0, 0.3125, 1.0, 0.375, 1.0, 0.375, 1.0, 0.3125, 1.0, 0.3125, 1.0, 0.375, 1.0, 0.375, 1.0, 0.3125, 1.0, 0.3125, 1.0, 0.375, 1.0, 0.375, 1.0, 0.3125, 1.0, 0.6875, 0.5625, 0.625, 0.5625, 0.625, 0.5625, 0.6875, 0.5625, 0.6875, 0.5625, 0.625, 0.5625, 0.625, 0.5625, 0.6875, 0.5625, 0.625, 0.5625, 0.5625, 0.5625, 0.5625, 0.5625, 0.625, 0.5625, 0.625, 0.5625, 0.5625, 0.5625, 0.5625, 0.5625, 0.625, 0.5625, 0.3125, 0.5625, 0.25, 0.5625, 0.25, 0.5625, 0.3125, 0.5625, 0.3125, 0.5625, 0.25, 0.5625, 0.25, 0.5625, 0.3125, 0.5625, 0.5625, 0.5625, 0.5, 0.5625, 0.5, 0.5625, 0.5625, 0.5625, 0.5625, 0.5625, 0.5, 0.5625, 0.5, 0.5625, 0.5625, 0.5625, 0.25, 0.5625, 0.1875, 0.5625, 0.1875, 0.5625, 0.25, 0.5625, 0.25, 0.5625, 0.1875, 0.5625, 0.1875, 0.5625, 0.25, 0.5625, 0.5, 0.5625, 0.4375, 0.5625, 0.4375, 0.5625, 0.5, 0.5625, 0.5, 0.5625, 0.4375, 0.5625, 0.4375, 0.5625, 0.5, 0.5625, 0.1875, 0.5625, 0.125, 0.5625, 0.125, 0.5625, 0.1875, 0.5625, 0.1875, 0.5625, 0.125, 0.5625, 0.125, 0.5625, 0.1875, 0.5625, 0.4375, 0.5625, 0.375, 0.5625, 0.375, 0.5625, 0.4375, 0.5625, 0.4375, 0.5625, 0.375, 0.5625, 0.375, 0.5625, 0.4375, 0.5625, 0.125, 0.5625, 0.0625, 0.5625, 0.0625, 0.5625, 0.125, 0.5625, 0.125, 0.5625, 0.0625, 0.5625, 0.0625, 0.5625, 0.125, 0.5625, 1.0, 0.5625, 0.9375, 0.5625, 0.9375, 0.5625, 1.0, 0.5625, 1.0, 0.5625, 0.9375, 0.5625, 0.9375, 0.5625, 1.0, 0.5625, 0.9375, 0.5625, 0.875, 0.5625, 0.875, 0.5625, 0.9375, 0.5625, 0.9375, 0.5625, 0.875, 0.5625, 0.875, 0.5625, 0.9375, 0.5625, 0.875, 0.5625, 0.8125, 0.5625, 0.8125, 0.5625, 0.875, 0.5625, 0.875, 0.5625, 0.8125, 0.5625, 0.8125, 0.5625, 0.875, 0.5625, 0.8125, 0.5625, 0.75, 0.5625, 0.75, 0.5625, 0.8125, 0.5625, 0.8125, 0.5625, 0.75, 0.5625, 0.75, 0.5625, 0.8125, 0.5625, 0.75, 0.5625, 0.6875, 0.5625, 0.6875, 0.5625, 0.75, 0.5625, 0.75, 0.5625, 0.6875, 0.5625, 0.6875, 0.5625, 0.75, 0.5625, 0.375, 0.5625, 0.3125, 0.5625, 0.3125, 0.5625, 0.375, 0.5625, 0.375, 0.5625, 0.3125, 0.5625, 0.3125, 0.5625, 0.375, 0.5625, 0.0625, 0.5625, 0.0, 0.5625, 0.0, 0.5625, 0.0625, 0.5625, 0.0625, 0.5625, 0.0, 0.5625, 0.0, 0.5625, 0.0625, 0.5625, 0.0, 0.9375, 0.0625, 0.9375, 0.0625, 0.9375, 0.0, 0.9375, 0.0, 0.9375, 0.0625, 0.9375, 0.0625, 0.9375, 0.0, 0.9375, 0.9375, 0.9375, 1.0, 0.9375, 1.0, 0.9375, 0.9375, 0.9375, 0.9375, 0.9375, 1.0, 0.9375, 1.0, 0.9375, 0.9375, 0.9375, 0.875, 0.9375, 0.9375, 0.9375, 0.9375, 0.9375, 0.875, 0.9375, 0.875, 0.9375, 0.9375, 0.9375, 0.9375, 0.9375, 0.875, 0.9375, 0.8125, 0.9375, 0.875, 0.9375, 0.875, 0.9375, 0.8125, 0.9375, 0.8125, 0.9375, 0.875, 0.9375, 0.875, 0.9375, 0.8125, 0.9375, 0.75, 0.9375, 0.8125, 0.9375, 0.8125, 0.9375, 0.75, 0.9375, 0.75, 0.9375, 0.8125, 0.9375, 0.8125, 0.9375, 0.75, 0.9375, 0.0625, 0.9375, 0.125, 0.9375, 0.125, 0.9375, 0.0625, 0.9375, 0.0625, 0.9375, 0.125, 0.9375, 0.125, 0.9375, 0.0625, 0.9375, 0.125, 0.9375, 0.1875, 0.9375, 0.1875, 0.9375, 0.125, 0.9375, 0.125, 0.9375, 0.1875, 0.9375, 0.1875, 0.9375, 0.125, 0.9375, 0.1875, 0.9375, 0.25, 0.9375, 0.25, 0.9375, 0.1875, 0.9375, 0.1875, 0.9375, 0.25, 0.9375, 0.25, 0.9375, 0.1875, 0.9375, 0.25, 0.9375, 0.3125, 0.9375, 0.3125, 0.9375, 0.25, 0.9375, 0.25, 0.9375, 0.3125, 0.9375, 0.3125, 0.9375, 0.25, 0.9375, 0.3125, 0.9375, 0.375, 0.9375, 0.375, 0.9375, 0.3125, 0.9375, 0.3125, 0.9375, 0.375, 0.9375, 0.375, 0.9375, 0.3125, 0.9375, 0.375, 0.9375, 0.4375, 0.9375, 0.4375, 0.9375, 0.375, 0.9375, 0.375, 0.9375, 0.4375, 0.9375, 0.4375, 0.9375, 0.375, 0.9375, 0.4375, 0.9375, 0.5, 0.9375, 0.5, 0.9375, 0.4375, 0.9375, 0.4375, 0.9375, 0.5, 0.9375, 0.5, 0.9375, 0.4375, 0.9375, 0.5, 0.9375, 0.5625, 0.9375, 0.5625, 0.9375, 0.5, 0.9375, 0.5, 0.9375, 0.5625, 0.9375, 0.5625, 0.9375, 0.5, 0.9375, 0.5625, 0.9375, 0.625, 0.9375, 0.625, 0.9375, 0.5625, 0.9375, 0.5625, 0.9375, 0.625, 0.9375, 0.625, 0.9375, 0.5625, 0.9375, 0.625, 0.9375, 0.6875, 0.9375, 0.6875, 0.9375, 0.625, 0.9375, 0.625, 0.9375, 0.6875, 0.9375, 0.6875, 0.9375, 0.625, 0.9375, 0.6875, 0.9375, 0.75, 0.9375, 0.75, 0.9375, 0.6875, 0.9375, 0.6875, 0.9375, 0.75, 0.9375, 0.75, 0.9375, 0.6875, 0.9375, 0.75, 0.49, 0.8418, 0.4717, 0.8418, 0.4717, 0.75, 0.49, 0.3418, 0.4717, 0.25, 0.49, 0.25, 0.49, 0.3418, 0.4717, 0.8418, 0.4717, 0.9197, 0.4197, 0.9197, 0.4197, 0.8418, 0.4717, 0.4197, 0.4197, 0.3418, 0.4717, 0.3418, 0.4717, 0.4197, 0.4197, 0.9197, 0.4197, 0.9717, 0.3418, 0.9717, 0.3418, 0.9197, 0.4197, 0.4717, 0.3418, 0.4197, 0.4197, 0.4197, 0.4197, 0.4717, 0.3418, 0.9717, 0.3418, 0.99, 0.25, 0.99, 0.25, 0.9717, 0.3418, 0.49, 0.25, 0.4717, 0.3418, 0.4717, 0.3418, 0.49, 0.25, 0.99, 0.25, 0.9717, 0.1582, 0.9717, 0.1582, 0.99, 0.25, 0.4717, 0.1582, 0.49, 0.25, 0.49, 0.25, 0.4717, 0.1582, 0.9717, 0.1582, 0.9197, 0.08029, 0.9197, 0.08029, 0.9717, 0.1582, 0.4197, 0.08029, 0.4717, 0.1582, 0.4717, 0.1582, 0.4197, 0.08029, 0.9197, 0.08029, 0.8418, 0.02827, 0.8418, 0.02827, 0.9197, 0.08029, 0.3418, 0.02827, 0.4197, 0.08029, 0.4197, 0.08029, 0.3418, 0.02827, 0.8418, 0.02827, 0.75, 0.01, 0.75, 0.01, 0.8418, 0.02827, 0.25, 0.01, 0.3418, 0.02827, 0.3418, 0.02827, 0.25, 0.01, 0.75, 0.01, 0.6582, 0.02827, 0.6582, 0.02827, 0.75, 0.01, 0.1582, 0.02827, 0.25, 0.01, 0.25, 0.01, 0.1582, 0.02827, 0.6582, 0.02827, 0.5803, 0.08029, 0.5803, 0.08029, 0.6582, 0.02827, 0.08029, 0.08029, 0.1582, 0.02827, 0.1582, 0.02827, 0.08029, 0.08029, 0.5803, 0.08029, 0.5283, 0.1582, 0.5283, 0.1582, 0.5803, 0.08029, 0.02827, 0.1582, 0.08029, 0.08029, 0.08029, 0.08029, 0.02827, 0.1582, 0.5283, 0.1582, 0.51, 0.25, 0.51, 0.25, 0.5283, 0.1582, 0.01, 0.25, 0.02827, 0.1582, 0.02827, 0.1582, 0.01, 0.25, 0.51, 0.25, 0.5283, 0.3418, 0.5283, 0.3418, 0.51, 0.25, 0.02827, 0.3418, 0.01, 0.25, 0.01, 0.25, 0.02827, 0.3418, 0.5283, 0.3418, 0.5803, 0.4197, 0.5803, 0.4197, 0.5283, 0.3418, 0.08029, 0.4197, 0.02827, 0.3418, 0.02827, 0.3418, 0.08029, 0.4197, 0.5803, 0.4197, 0.6582, 0.4717, 0.6582, 0.4717, 0.5803, 0.4197, 0.1582, 0.4717, 0.08029, 0.4197, 0.08029, 0.4197, 0.1582, 0.4717, 0.6582, 0.4717, 0.75, 0.49, 0.75, 0.49, 0.6582, 0.4717, 0.25, 0.49, 0.1582, 0.4717, 0.1582, 0.4717, 0.25, 0.49, 0.75, 0.49, 0.75, 0.49, 0.8418, 0.4717, 0.8418, 0.4717, 0.8364, 0.4587, 0.75, 0.4759, 0.75, 0.49, 0.8418, 0.4717, 0.9097, 0.4097, 0.8364, 0.4587, 0.8418, 0.4717, 0.9197, 0.4197, 0.9587, 0.3364, 0.9097, 0.4097, 0.9197, 0.4197, 0.9717, 0.3418, 0.9759, 0.25, 0.9587, 0.3364, 0.9717, 0.3418, 0.99, 0.25, 0.9587, 0.1636, 0.9759, 0.25, 0.99, 0.25, 0.9717, 0.1582, 0.9097, 0.09027, 0.9587, 0.1636, 0.9717, 0.1582, 0.9197, 0.08029, 0.8364, 0.0413, 0.9097, 0.09027, 0.9197, 0.08029, 0.8418, 0.02827, 0.75, 0.0241, 0.8364, 0.0413, 0.8418, 0.02827, 0.75, 0.01, 0.6636, 0.0413, 0.75, 0.0241, 0.75, 0.01, 0.6582, 0.02827, 0.5903, 0.09027, 0.6636, 0.0413, 0.6582, 0.02827, 0.5803, 0.08029, 0.5413, 0.1636, 0.5903, 0.09027, 0.5803, 0.08029, 0.5283, 0.1582, 0.5241, 0.25, 0.5413, 0.1636, 0.5283, 0.1582, 0.51, 0.25, 0.5413, 0.3364, 0.5241, 0.25, 0.51, 0.25, 0.5283, 0.3418, 0.5903, 0.4097, 0.5413, 0.3364, 0.5283, 0.3418, 0.5803, 0.4197, 0.6636, 0.4587, 0.5903, 0.4097, 0.5803, 0.4197, 0.6582, 0.4717, 0.75, 0.4759, 0.6636, 0.4587, 0.6582, 0.4717, 0.75, 0.49])
me_cylinder.use_remesh_fix_poles = True
me_cylinder.use_remesh_preserve_attributes = False
me_cylinder.use_mirror_vertex_groups = False
me_cylinder.update()
me_circle_003 = bpy.data.meshes.new('Circle.003')
me_circle_003.from_pydata([(0.0, 0.1, 0.0), (-0.03827, 0.09239, 0.0), (-0.07071, 0.07071, 0.0), (-0.09239, 0.03827, 0.0), (-0.1, -4.371e-09, 0.0), (-0.09239, -0.03827, 0.0), (-0.07071, -0.07071, 0.0), (-0.03303, -0.09343, -0.005344), (-1.51e-08, -0.1, -0.005344), (0.03303, -0.09343, -0.005344), (0.07071, -0.07071, 0.0), (0.09239, -0.03827, 0.0), (0.1, 1.192e-09, 0.0), (0.09239, 0.03827, 0.0), (0.07071, 0.07071, 0.0), (0.03827, 0.09239, 0.0), (-0.02486, 0.06001, 0.0), (5.591e-09, 0.06495, 0.0), (-0.04593, 0.04593, 0.0), (-0.06001, 0.02486, 0.0), (-0.06495, -4.904e-09, 0.0), (-0.06001, -0.02486, 0.0), (-0.04593, -0.04593, 0.0), (-0.02486, -0.06001, 0.0), (-8.177e-09, -0.06495, 0.0), (0.02486, -0.06001, 0.0), (0.04593, -0.04593, 0.0), (0.06001, -0.02486, 0.0), (0.06495, -2.002e-09, 0.0), (0.06001, 0.02486, 0.0), (0.04593, 0.04593, 0.0), (0.02486, 0.06001, 0.0), (0.0, 0.1, -0.03), (-0.03827, 0.09239, -0.03), (-0.07071, 0.07071, -0.03), (-0.09239, 0.03827, -0.03), (-0.1, -4.371e-09, -0.03), (-0.09239, -0.03827, -0.03), (-0.07071, -0.07071, -0.03), (-0.03303, -0.09343, -0.02466), (-1.51e-08, -0.1, -0.02466), (0.03303, -0.09343, -0.02466), (0.07071, -0.07071, -0.03), (0.09239, -0.03827, -0.03), (0.1, 1.192e-09, -0.03), (0.09239, 0.03827, -0.03), (0.07071, 0.07071, -0.03), (0.03827, 0.09239, -0.03), (-0.02486, 0.06001, -0.03), (5.591e-09, 0.06495, -0.03), (-0.04593, 0.04593, -0.03), (-0.06001, 0.02486, -0.03), (-0.06495, -4.904e-09, -0.03), (-0.06001, -0.02486, -0.03), (-0.04593, -0.04593, -0.03), (-0.02486, -0.06001, -0.03), (-8.177e-09, -0.06495, -0.03), (0.02486, -0.06001, -0.03), (0.04593, -0.04593, -0.03), (0.06001, -0.02486, -0.03), (0.06495, -2.002e-09, -0.03), (0.06001, 0.02486, -0.03), (0.04593, 0.04593, -0.03), (0.02486, 0.06001, -0.03), (-1.51e-08, -0.1, 0.0), (-0.03827, -0.09239, 0.0), (0.03827, -0.09239, 0.0), (-1.51e-08, -0.1, -0.03), (-0.03827, -0.09239, -0.03), (0.03827, -0.09239, -0.03), (-6.462e-08, -0.5074, -0.05342), (-6.462e-08, -0.5074, -0.07273), (-0.03303, -0.5009, -0.05342), (0.03303, -0.5009, -0.05342), (-0.03303, -0.5009, -0.07273), (0.03303, -0.5009, -0.07273), (0.03303, -0.2292, -0.02466), (0.03303, -0.365, -0.07273), (-4.811e-08, -0.3716, -0.07273), (-3.161e-08, -0.2358, -0.02466), (-3.161e-08, -0.2358, -0.005344), (-4.811e-08, -0.3716, -0.05342), (0.03303, -0.365, -0.05342), (0.03303, -0.2292, -0.005344), (-0.03303, -0.2292, -0.02466), (-0.03303, -0.365, -0.07273), (-0.03303, -0.365, -0.05342), (-0.03303, -0.2292, -0.005344)], [], [(16, 17, 0, 1), (18, 16, 1, 2), (19, 18, 2, 3), (20, 19, 3, 4), (21, 20, 4, 5), (22, 21, 5, 6), (23, 22, 6, 65), (24, 23, 65, 64), (25, 24, 64, 66), (26, 25, 66, 10), (27, 26, 10, 11), (28, 27, 11, 12), (29, 28, 12, 13), (30, 29, 13, 14), (31, 30, 14, 15), (17, 31, 15, 0), (48, 33, 32, 49), (50, 34, 33, 48), (51, 35, 34, 50), (52, 36, 35, 51), (53, 37, 36, 52), (54, 38, 37, 53), (55, 68, 38, 54), (56, 67, 68, 55), (57, 69, 67, 56), (58, 42, 69, 57), (59, 43, 42, 58), (60, 44, 43, 59), (61, 45, 44, 60), (62, 46, 45, 61), (63, 47, 46, 62), (49, 32, 47, 63), (17, 16, 48, 49), (16, 18, 50, 48), (18, 19, 51, 50), (19, 20, 52, 51), (20, 21, 53, 52), (21, 22, 54, 53), (22, 23, 55, 54), (23, 24, 56, 55), (24, 25, 57, 56), (25, 26, 58, 57), (26, 27, 59, 58), (27, 28, 60, 59), (28, 29, 61, 60), (29, 30, 62, 61), (30, 31, 63, 62), (31, 17, 49, 63), (1, 0, 32, 33), (2, 1, 33, 34), (3, 2, 34, 35), (4, 3, 35, 36), (5, 4, 36, 37), (6, 5, 37, 38), (65, 6, 38, 68), (82, 81, 70, 73), (78, 77, 75, 71), (10, 66, 69, 42), (11, 10, 42, 43), (12, 11, 43, 44), (13, 12, 44, 45), (14, 13, 45, 46), (15, 14, 46, 47), (0, 15, 47, 32), (7, 8, 64, 65), (8, 9, 66, 64), (40, 39, 68, 67), (41, 40, 67, 69), (39, 7, 65, 68), (9, 41, 69, 66), (70, 72, 74, 71), (73, 70, 71, 75), (86, 85, 74, 72), (85, 78, 71, 74), (81, 86, 72, 70), (77, 82, 73, 75), (41, 9, 83, 76), (76, 83, 82, 77), (8, 7, 87, 80), (80, 87, 86, 81), (39, 40, 79, 84), (84, 79, 78, 85), (7, 39, 84, 87), (87, 84, 85, 86), (40, 41, 76, 79), (79, 76, 77, 78), (9, 8, 80, 83), (83, 80, 81, 82)])
_uv = me_circle_003.uv_layers.new(name='UVMap')
_uv.uv.foreach_set('vector', [0.3757, 0.8, 0.5, 0.8248, 0.5, 1.0, 0.3087, 0.9619, 0.2704, 0.7296, 0.3757, 0.8, 0.3087, 0.9619, 0.1464, 0.8536, 0.2, 0.6243, 0.2704, 0.7296, 0.1464, 0.8536, 0.03806, 0.6913, 0.1752, 0.5, 0.2, 0.6243, 0.03806, 0.6913, 0.0, 0.5, 0.2, 0.3757, 0.1752, 0.5, 0.0, 0.5, 0.03806, 0.3087, 0.2704, 0.2704, 0.2, 0.3757, 0.03806, 0.3087, 0.1464, 0.1464, 0.3757, 0.2, 0.2704, 0.2704, 0.1464, 0.1464, 0.3087, 0.03806, 0.5, 0.1752, 0.3757, 0.2, 0.3087, 0.03806, 0.5, 0.0, 0.6243, 0.2, 0.5, 0.1752, 0.5, 0.0, 0.6913, 0.03806, 0.7296, 0.2704, 0.6243, 0.2, 0.6913, 0.03806, 0.8536, 0.1464, 0.8, 0.3757, 0.7296, 0.2704, 0.8536, 0.1464, 0.9619, 0.3087, 0.8248, 0.5, 0.8, 0.3757, 0.9619, 0.3087, 1.0, 0.5, 0.8, 0.6243, 0.8248, 0.5, 1.0, 0.5, 0.9619, 0.6913, 0.7296, 0.7296, 0.8, 0.6243, 0.9619, 0.6913, 0.8536, 0.8536, 0.6243, 0.8, 0.7296, 0.7296, 0.8536, 0.8536, 0.6913, 0.9619, 0.5, 0.8248, 0.6243, 0.8, 0.6913, 0.9619, 0.5, 1.0, 0.3757, 0.8, 0.3087, 0.9619, 0.5, 1.0, 0.5, 0.8248, 0.2704, 0.7296, 0.1464, 0.8536, 0.3087, 0.9619, 0.3757, 0.8, 0.2, 0.6243, 0.03806, 0.6913, 0.1464, 0.8536, 0.2704, 0.7296, 0.1752, 0.5, 0.0, 0.5, 0.03806, 0.6913, 0.2, 0.6243, 0.2, 0.3757, 0.03806, 0.3087, 0.0, 0.5, 0.1752, 0.5, 0.2704, 0.2704, 0.1464, 0.1464, 0.03806, 0.3087, 0.2, 0.3757, 0.3757, 0.2, 0.3087, 0.03806, 0.1464, 0.1464, 0.2704, 0.2704, 0.5, 0.1752, 0.5, 0.0, 0.3087, 0.03806, 0.3757, 0.2, 0.6243, 0.2, 0.6913, 0.03806, 0.5, 0.0, 0.5, 0.1752, 0.7296, 0.2704, 0.8536, 0.1464, 0.6913, 0.03806, 0.6243, 0.2, 0.8, 0.3757, 0.9619, 0.3087, 0.8536, 0.1464, 0.7296, 0.2704, 0.8248, 0.5, 1.0, 0.5, 0.9619, 0.3087, 0.8, 0.3757, 0.8, 0.6243, 0.9619, 0.6913, 1.0, 0.5, 0.8248, 0.5, 0.7296, 0.7296, 0.8536, 0.8536, 0.9619, 0.6913, 0.8, 0.6243, 0.6243, 0.8, 0.6913, 0.9619, 0.8536, 0.8536, 0.7296, 0.7296, 0.5, 0.8248, 0.5, 1.0, 0.6913, 0.9619, 0.6243, 0.8, 0.5, 0.8248, 0.3757, 0.8, 0.3757, 0.8, 0.5, 0.8248, 0.3757, 0.8, 0.2704, 0.7296, 0.2704, 0.7296, 0.3757, 0.8, 0.2704, 0.7296, 0.2, 0.6243, 0.2, 0.6243, 0.2704, 0.7296, 0.2, 0.6243, 0.1752, 0.5, 0.1752, 0.5, 0.2, 0.6243, 0.1752, 0.5, 0.2, 0.3757, 0.2, 0.3757, 0.1752, 0.5, 0.2, 0.3757, 0.2704, 0.2704, 0.2704, 0.2704, 0.2, 0.3757, 0.2704, 0.2704, 0.3757, 0.2, 0.3757, 0.2, 0.2704, 0.2704, 0.3757, 0.2, 0.5, 0.1752, 0.5, 0.1752, 0.3757, 0.2, 0.5, 0.1752, 0.6243, 0.2, 0.6243, 0.2, 0.5, 0.1752, 0.6243, 0.2, 0.7296, 0.2704, 0.7296, 0.2704, 0.6243, 0.2, 0.7296, 0.2704, 0.8, 0.3757, 0.8, 0.3757, 0.7296, 0.2704, 0.8, 0.3757, 0.8248, 0.5, 0.8248, 0.5, 0.8, 0.3757, 0.8248, 0.5, 0.8, 0.6243, 0.8, 0.6243, 0.8248, 0.5, 0.8, 0.6243, 0.7296, 0.7296, 0.7296, 0.7296, 0.8, 0.6243, 0.7296, 0.7296, 0.6243, 0.8, 0.6243, 0.8, 0.7296, 0.7296, 0.6243, 0.8, 0.5, 0.8248, 0.5, 0.8248, 0.6243, 0.8, 0.3087, 0.9619, 0.5, 1.0, 0.5, 1.0, 0.3087, 0.9619, 0.1464, 0.8536, 0.3087, 0.9619, 0.3087, 0.9619, 0.1464, 0.8536, 0.03806, 0.6913, 0.1464, 0.8536, 0.1464, 0.8536, 0.03806, 0.6913, 0.0, 0.5, 0.03806, 0.6913, 0.03806, 0.6913, 0.0, 0.5, 0.03806, 0.3087, 0.0, 0.5, 0.0, 0.5, 0.03806, 0.3087, 0.1464, 0.1464, 0.03806, 0.3087, 0.03806, 0.3087, 0.1464, 0.1464, 0.3087, 0.03806, 0.1464, 0.1464, 0.1464, 0.1464, 0.3087, 0.03806, 0.6651, 0.03285, 0.5, 0.0, 0.5, 0.0, 0.6651, 0.03285, 0.5, 0.0, 0.6651, 0.03285, 0.6651, 0.03285, 0.5, 0.0, 0.8536, 0.1464, 0.6913, 0.03806, 0.6913, 0.03806, 0.8536, 0.1464, 0.9619, 0.3087, 0.8536, 0.1464, 0.8536, 0.1464, 0.9619, 0.3087, 1.0, 0.5, 0.9619, 0.3087, 0.9619, 0.3087, 1.0, 0.5, 0.9619, 0.6913, 1.0, 0.5, 1.0, 0.5, 0.9619, 0.6913, 0.8536, 0.8536, 0.9619, 0.6913, 0.9619, 0.6913, 0.8536, 0.8536, 0.6913, 0.9619, 0.8536, 0.8536, 0.8536, 0.8536, 0.6913, 0.9619, 0.5, 1.0, 0.6913, 0.9619, 0.6913, 0.9619, 0.5, 1.0, 0.3349, 0.03285, 0.5, 0.0, 0.5, 0.0, 0.3087, 0.03806, 0.5, 0.0, 0.6651, 0.03285, 0.6913, 0.03806, 0.5, 0.0, 0.5, 0.0, 0.3349, 0.03285, 0.3087, 0.03806, 0.5, 0.0, 0.6651, 0.03285, 0.5, 0.0, 0.5, 0.0, 0.6913, 0.03806, 0.3349, 0.03285, 0.3349, 0.03285, 0.3087, 0.03806, 0.3087, 0.03806, 0.6651, 0.03285, 0.6651, 0.03285, 0.6913, 0.03806, 0.6913, 0.03806, 0.5, 0.0, 0.3349, 0.03285, 0.3349, 0.03285, 0.5, 0.0, 0.6651, 0.03285, 0.5, 0.0, 0.5, 0.0, 0.6651, 0.03285, 0.3349, 0.03285, 0.3349, 0.03285, 0.3349, 0.03285, 0.3349, 0.03285, 0.3349, 0.03285, 0.5, 0.0, 0.5, 0.0, 0.3349, 0.03285, 0.5, 0.0, 0.3349, 0.03285, 0.3349, 0.03285, 0.5, 0.0, 0.6651, 0.03285, 0.6651, 0.03285, 0.6651, 0.03285, 0.6651, 0.03285, 0.6651, 0.03285, 0.6651, 0.03285, 0.6651, 0.03285, 0.6651, 0.03285, 0.6651, 0.03285, 0.6651, 0.03285, 0.6651, 0.03285, 0.6651, 0.03285, 0.5, 0.0, 0.3349, 0.03285, 0.3349, 0.03285, 0.5, 0.0, 0.5, 0.0, 0.3349, 0.03285, 0.3349, 0.03285, 0.5, 0.0, 0.3349, 0.03285, 0.5, 0.0, 0.5, 0.0, 0.3349, 0.03285, 0.3349, 0.03285, 0.5, 0.0, 0.5, 0.0, 0.3349, 0.03285, 0.3349, 0.03285, 0.3349, 0.03285, 0.3349, 0.03285, 0.3349, 0.03285, 0.3349, 0.03285, 0.3349, 0.03285, 0.3349, 0.03285, 0.3349, 0.03285, 0.5, 0.0, 0.6651, 0.03285, 0.6651, 0.03285, 0.5, 0.0, 0.5, 0.0, 0.6651, 0.03285, 0.6651, 0.03285, 0.5, 0.0, 0.6651, 0.03285, 0.5, 0.0, 0.5, 0.0, 0.6651, 0.03285, 0.6651, 0.03285, 0.5, 0.0, 0.5, 0.0, 0.6651, 0.03285])
me_circle_003.use_remesh_fix_poles = True
me_circle_003.use_remesh_preserve_attributes = False
me_circle_003.use_mirror_vertex_groups = False
me_circle_003.update()

# ---- objects
ob_cylinder = bpy.data.objects.new('Cylinder', me_cylinder)
ob_circle = bpy.data.objects.new('Circle', me_circle_003)

# ---- transforms, parenting, visibility, modifiers, constraints
ob_cylinder.location = (0.0, 0.0, 0.0)
ob_cylinder.lineart.crease_threshold = 0.0
ob_circle.location = (0.0, -0.7275, 0.5404)
ob_circle.lineart.crease_threshold = 0.0

# ---- collection membership
col_collection.objects.link(ob_cylinder)
col_collection.objects.link(ob_circle)

# ---- scene / render settings (as saved in the file)
scene.frame_start = 1; scene.frame_end = 250; scene.frame_set(1)
scene.render.engine = 'BLENDER_EEVEE_NEXT'
scene.cycles.use_denoising = False
scene.cycles.samples = 128
scene.cycles.sampling_pattern = 'TABULATED_SOBOL'
scene.cycles.use_adaptive_sampling = False
scene.cycles.use_light_tree = False
scene.view_settings.view_transform = 'Filmic'
bpy.context.view_layer.update()

# ---- added for rendering (the .blend has no active camera and no usable light): camera, sun
cam_auto = bpy.data.cameras.new('AutoCamera')
cam_auto.lens = 50.0
cam_auto.sensor_width = 36.0
cam_auto.clip_end = 1000.0
ob_auto_camera = bpy.data.objects.new('AutoCamera', cam_auto)
scene.collection.objects.link(ob_auto_camera)
ob_auto_camera.location = (1.67294, -2.46714, 1.45856)
ob_auto_camera.rotation_euler = (1.09748, -7.21219e-08, 0.694738)
scene.camera = ob_auto_camera
light_auto_sun = bpy.data.lights.new('AutoSun', 'SUN')
light_auto_sun.energy = 3.0
light_auto_sun.angle = 0.0523599
ob_auto_sun = bpy.data.objects.new('AutoSun', light_auto_sun)
scene.collection.objects.link(ob_auto_sun)
ob_auto_sun.rotation_euler = (0.872665, 0.174533, 0.523599)
bpy.context.view_layer.update()

